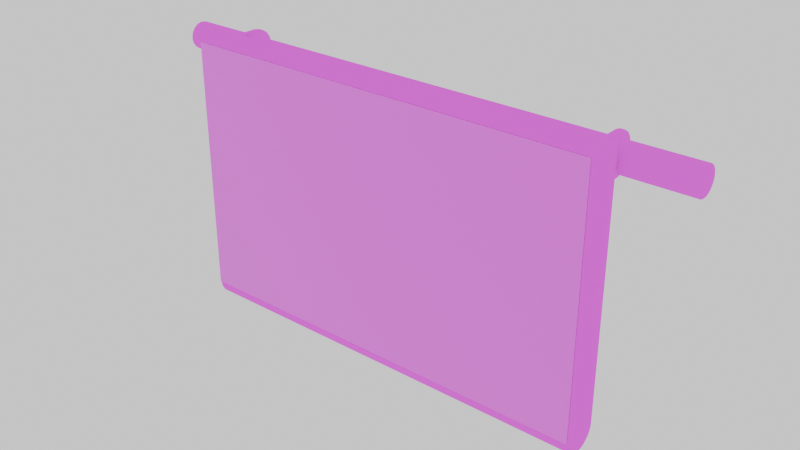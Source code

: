# Source: Display_VLKS.blend  (saved by Blender 4.0.36; exported with 4.5.12 LTS)
import bpy
from mathutils import Matrix  # noqa: F401  (used for matrix-valued properties, if any)

bpy.ops.wm.read_factory_settings(use_empty=True)
scene = bpy.context.scene
scene.name = 'Scene'

# ---- collections
col_collection = bpy.data.collections.new('Collection'); scene.collection.children.link(col_collection)
col_bake = bpy.data.collections.new('Bake'); scene.collection.children.link(col_bake)

# ---- images (referenced by path relative to the original .blend; pixels are not part of the script)
import os
ASSET_DIR = os.environ.get("B2B_ASSET_DIR", "")  # directory of the original .blend (textures are referenced by path, not embedded)
HERE = os.path.dirname(os.path.abspath(__file__))  # packed textures are extracted next to this script under _unpacked/

def load_image(name, relpath, width, height, colorspace="sRGB"):
    """Load a texture the original file referenced (path relative to the .blend, or extracted next to this script)."""
    p = next((c for c in (os.path.join(HERE, relpath), os.path.join(ASSET_DIR, relpath)) if relpath and os.path.exists(c)), "")
    if p:
        img = bpy.data.images.load(p, check_existing=True)
        img.name = name
    else:  # same state as the original file: an image datablock whose file is absent (Cycles renders it pink)
        img = bpy.data.images.new(name, width, height)
        img.source = "FILE"
        img.filepath = "//" + (relpath or name)
    img.colorspace_settings.name = colorspace
    return img
img_screen_schwarz_dds = load_image('Screen_schwarz.dds', 'Screen_schwarz.dds', 1024, 1024, 'sRGB')
img_display_vlks_dds = load_image('Display_VLKS.dds', 'Display_VLKS.tga', 1024, 1024, 'sRGB')
img_glas_dds = load_image('Glas.dds', 'Glas.dds', 1024, 1024, 'sRGB')
img_t_nextbusstopbig_dds = load_image('T_NextBusstopBig.dds', 'T_NextBusstopBig.dds', 1024, 1024, 'sRGB')
img_t_nextbusstop_dds = load_image('T_NextBusstop.dds', 'T_NextBusstop.dds', 1024, 1024, 'sRGB')
img_t_following_busstop_1_dds = load_image('T_Following_Busstop_1.dds', 'T_Following_Busstop_1.dds', 1024, 1024, 'sRGB')
img_t_following_busstop_2_dds = load_image('T_Following_Busstop_2.dds', 'T_Following_Busstop_2.dds', 1024, 1024, 'sRGB')
img_t_following_busstop_3_dds = load_image('T_Following_Busstop_3.dds', 'T_Following_Busstop_3.dds', 1024, 1024, 'sRGB')
img_t_terminus_dds = load_image('T_Terminus.dds', 'T_Terminus.dds', 1024, 1024, 'sRGB')
img_t_line_dds = load_image('T_Line.dds', 'T_Line.dds', 1024, 1024, 'sRGB')
img_t_delay_dds = load_image('T_Delay.dds', 'T_Delay.dds', 1024, 1024, 'sRGB')

# ---- materials (node trees are filled in below, after node groups)
mat_screen = bpy.data.materials.new('Screen')
mat_verkleidung_schwarz = bpy.data.materials.new('Verkleidung schwarz')
mat_metal = bpy.data.materials.new('Metal')
mat_plastik = bpy.data.materials.new('Plastik')
mat_glas = bpy.data.materials.new('Glas')
mat_glas.diffuse_color = (0.8, 0.8, 0.8, 0.0)
mat_bake = bpy.data.materials.new('Bake')
mat_t_nextbusstopbig_dds = bpy.data.materials.new('T_NextBusstopBig.dds')
mat_t_nextbusstop_dds = bpy.data.materials.new('T_NextBusstop.dds')
mat_t_following_busstop_1_dds = bpy.data.materials.new('T_Following_Busstop_1.dds')
mat_t_following_busstop_2_dds = bpy.data.materials.new('T_Following_Busstop_2.dds')
mat_t_following_busstop_3_dds = bpy.data.materials.new('T_Following_Busstop_3.dds')
mat_t_terminus_dds = bpy.data.materials.new('T_Terminus.dds')
mat_t_line_dds = bpy.data.materials.new('T_Line.dds')
mat_t_delay_dds = bpy.data.materials.new('T_Delay.dds')

# ---- material node trees
mat_screen.use_nodes = True; mat_screen.node_tree.nodes.clear()
_N = mat_screen.node_tree.nodes; _L = mat_screen.node_tree.links
n0 = _N.new('ShaderNodeBsdfPrincipled'); n0.name = 'Principled BSDF'; n0.location = (10, 300)
n0.inputs[3].default_value = 1.45
n0.inputs[13].default_value = 0.0
n1 = _N.new('ShaderNodeOutputMaterial'); n1.name = 'Material Output'; n1.location = (300, 300)
n2 = _N.new('ShaderNodeTexImage'); n2.name = 'Image Texture'; n2.location = (-280, 280)
n2.image = img_screen_schwarz_dds
n3 = _N.new('ShaderNodeTexImage'); n3.name = 'Image Texture.001'; n3.location = (344, 118)
n3.image = img_display_vlks_dds
_L.new(n0.outputs[0], n1.inputs[0])
_L.new(n2.outputs[0], n0.inputs[0])
n1.is_active_output = True
mat_verkleidung_schwarz.use_nodes = True; mat_verkleidung_schwarz.node_tree.nodes.clear()
_N = mat_verkleidung_schwarz.node_tree.nodes; _L = mat_verkleidung_schwarz.node_tree.links
n0 = _N.new('ShaderNodeBsdfPrincipled'); n0.name = 'Principled BSDF'; n0.location = (10, 300)
n0.inputs[0].default_value = (0.0, 0.0, 0.0, 1.0)
n0.inputs[3].default_value = 1.45
n0.inputs[13].default_value = 0.0
n1 = _N.new('ShaderNodeOutputMaterial'); n1.name = 'Material Output'; n1.location = (300, 300)
n2 = _N.new('ShaderNodeTexImage'); n2.name = 'Image Texture'; n2.location = (478, 278)
n2.image = img_display_vlks_dds
_L.new(n0.outputs[0], n1.inputs[0])
n1.is_active_output = True
mat_metal.use_nodes = True; mat_metal.node_tree.nodes.clear()
_N = mat_metal.node_tree.nodes; _L = mat_metal.node_tree.links
n0 = _N.new('ShaderNodeBsdfPrincipled'); n0.name = 'Principled BSDF'; n0.location = (351, 204)
n0.inputs[3].default_value = 1.45
n1 = _N.new('ShaderNodeOutputMaterial'); n1.name = 'Material Output'; n1.location = (641, 204)
n2 = _N.new('ShaderNodeTexNoise'); n2.name = 'Musgrave Texture'; n2.location = (-267, 234)
n2.width = 150
n2.normalize = False
n2.inputs[2].default_value = 50.0
n2.inputs[3].default_value = 1.0
n2.inputs[4].default_value = 0.25
n3 = _N.new('ShaderNodeValToRGB'); n3.name = 'Color Ramp'; n3.location = (-38, 241)
while len(n3.color_ramp.elements) > 1: n3.color_ramp.elements.remove(n3.color_ramp.elements[-1])
n3.color_ramp.elements[0].position = 0.004545; n3.color_ramp.elements[0].color = (0.4795, 0.4795, 0.4795, 1.0)
_e = n3.color_ramp.elements.new(1.0); _e.color = (0.5859, 0.5859, 0.5859, 1.0)
n4 = _N.new('ShaderNodeMapping'); n4.name = 'Mapping'; n4.location = (-465, 273)
n4.inputs[3].default_value = (1.0, 1.0, 16.2)
n5 = _N.new('ShaderNodeTexCoord'); n5.name = 'Texture Coordinate'; n5.location = (-663, 268)
n6 = _N.new('ShaderNodeTexImage'); n6.name = 'Image Texture'; n6.location = (793, 69)
n6.image = img_display_vlks_dds
_L.new(n0.outputs[0], n1.inputs[0])
_L.new(n4.outputs[0], n2.inputs[0])
_L.new(n2.outputs[0], n3.inputs[0])
_L.new(n5.outputs[2], n4.inputs[0])
_L.new(n3.outputs[0], n0.inputs[0])
n1.is_active_output = True
mat_plastik.use_nodes = True; mat_plastik.node_tree.nodes.clear()
_N = mat_plastik.node_tree.nodes; _L = mat_plastik.node_tree.links
n0 = _N.new('ShaderNodeOutputMaterial'); n0.name = 'Material Output'; n0.location = (344, 300)
n1 = _N.new('ShaderNodeBsdfPrincipled'); n1.name = 'Principled BSDF'; n1.location = (54, 300)
n1.inputs[3].default_value = 1.45
n1.inputs[13].default_value = 0.0
n2 = _N.new('ShaderNodeTexCoord'); n2.name = 'Texture Coordinate'; n2.location = (-727, 308)
n3 = _N.new('ShaderNodeMapping'); n3.name = 'Mapping'; n3.location = (-547, 335)
n4 = _N.new('ShaderNodeTexNoise'); n4.name = 'Noise Texture'; n4.location = (-355, 305)
n4.inputs[2].default_value = 150.0
n5 = _N.new('ShaderNodeMix'); n5.name = 'Mix'; n5.location = (-175, 305)
n5.data_type = 'RGBA'
n5.blend_type = 'MULTIPLY'
n5.inputs[0].default_value = 1.0
n5.inputs[6].default_value = (0.1237, 0.1237, 0.1237, 1.0)
n6 = _N.new('ShaderNodeTexImage'); n6.name = 'Image Texture'; n6.location = (522, 286)
n6.image = img_display_vlks_dds
_L.new(n1.outputs[0], n0.inputs[0])
_L.new(n2.outputs[0], n3.inputs[0])
_L.new(n3.outputs[0], n4.inputs[0])
_L.new(n4.outputs[0], n5.inputs[7])
_L.new(n5.outputs[2], n1.inputs[0])
n0.is_active_output = True
mat_glas.use_nodes = True; mat_glas.node_tree.nodes.clear()
_N = mat_glas.node_tree.nodes; _L = mat_glas.node_tree.links
n0 = _N.new('ShaderNodeBsdfPrincipled'); n0.name = 'Principled BSDF'; n0.location = (10, 300)
n0.inputs[2].default_value = 0.0
n0.inputs[3].default_value = 1.45
n0.inputs[13].default_value = 1.0
n1 = _N.new('ShaderNodeOutputMaterial'); n1.name = 'Material Output'; n1.location = (300, 300)
n2 = _N.new('ShaderNodeTexImage'); n2.name = 'Image Texture'; n2.location = (-280, 280)
n2.image = img_glas_dds
_L.new(n0.outputs[0], n1.inputs[0])
_L.new(n2.outputs[0], n0.inputs[0])
n1.is_active_output = True
mat_bake.use_nodes = True; mat_bake.node_tree.nodes.clear()
_N = mat_bake.node_tree.nodes; _L = mat_bake.node_tree.links
n0 = _N.new('ShaderNodeBsdfPrincipled'); n0.name = 'Principled BSDF'; n0.location = (10, 300)
n0.inputs[2].default_value = 0.0
n0.inputs[3].default_value = 1.45
n0.inputs[13].default_value = 0.0
n1 = _N.new('ShaderNodeOutputMaterial'); n1.name = 'Material Output'; n1.location = (300, 300)
n2 = _N.new('ShaderNodeTexImage'); n2.name = 'Image Texture'; n2.location = (-280, 280)
n2.image = img_display_vlks_dds
_L.new(n0.outputs[0], n1.inputs[0])
_L.new(n2.outputs[0], n0.inputs[0])
n1.is_active_output = True
mat_t_nextbusstopbig_dds.use_nodes = True; mat_t_nextbusstopbig_dds.node_tree.nodes.clear()
_N = mat_t_nextbusstopbig_dds.node_tree.nodes; _L = mat_t_nextbusstopbig_dds.node_tree.links
n0 = _N.new('ShaderNodeBsdfPrincipled'); n0.name = 'Principled BSDF'; n0.location = (10, 300)
n0.inputs[3].default_value = 1.45
n0.inputs[13].default_value = 0.0
n1 = _N.new('ShaderNodeOutputMaterial'); n1.name = 'Material Output'; n1.location = (300, 300)
n2 = _N.new('ShaderNodeTexImage'); n2.name = 'Image Texture'; n2.location = (-280, 280)
n2.image = img_t_nextbusstopbig_dds
_L.new(n0.outputs[0], n1.inputs[0])
_L.new(n2.outputs[0], n0.inputs[0])
n1.is_active_output = True
mat_t_nextbusstop_dds.use_nodes = True; mat_t_nextbusstop_dds.node_tree.nodes.clear()
_N = mat_t_nextbusstop_dds.node_tree.nodes; _L = mat_t_nextbusstop_dds.node_tree.links
n0 = _N.new('ShaderNodeBsdfPrincipled'); n0.name = 'Principled BSDF'; n0.location = (10, 300)
n0.inputs[3].default_value = 1.45
n0.inputs[13].default_value = 0.0
n1 = _N.new('ShaderNodeOutputMaterial'); n1.name = 'Material Output'; n1.location = (300, 300)
n2 = _N.new('ShaderNodeTexImage'); n2.name = 'Image Texture'; n2.location = (-280, 280)
n2.image = img_t_nextbusstop_dds
_L.new(n0.outputs[0], n1.inputs[0])
_L.new(n2.outputs[0], n0.inputs[0])
n1.is_active_output = True
mat_t_following_busstop_1_dds.use_nodes = True; mat_t_following_busstop_1_dds.node_tree.nodes.clear()
_N = mat_t_following_busstop_1_dds.node_tree.nodes; _L = mat_t_following_busstop_1_dds.node_tree.links
n0 = _N.new('ShaderNodeBsdfPrincipled'); n0.name = 'Principled BSDF'; n0.location = (10, 300)
n0.inputs[3].default_value = 1.45
n0.inputs[13].default_value = 0.0
n1 = _N.new('ShaderNodeOutputMaterial'); n1.name = 'Material Output'; n1.location = (300, 300)
n2 = _N.new('ShaderNodeTexImage'); n2.name = 'Image Texture'; n2.location = (-280, 280)
n2.image = img_t_following_busstop_1_dds
_L.new(n0.outputs[0], n1.inputs[0])
_L.new(n2.outputs[0], n0.inputs[0])
n1.is_active_output = True
mat_t_following_busstop_2_dds.use_nodes = True; mat_t_following_busstop_2_dds.node_tree.nodes.clear()
_N = mat_t_following_busstop_2_dds.node_tree.nodes; _L = mat_t_following_busstop_2_dds.node_tree.links
n0 = _N.new('ShaderNodeBsdfPrincipled'); n0.name = 'Principled BSDF'; n0.location = (10, 300)
n0.inputs[3].default_value = 1.45
n0.inputs[13].default_value = 0.0
n1 = _N.new('ShaderNodeOutputMaterial'); n1.name = 'Material Output'; n1.location = (300, 300)
n2 = _N.new('ShaderNodeTexImage'); n2.name = 'Image Texture'; n2.location = (-280, 280)
n2.image = img_t_following_busstop_2_dds
_L.new(n0.outputs[0], n1.inputs[0])
_L.new(n2.outputs[0], n0.inputs[0])
n1.is_active_output = True
mat_t_following_busstop_3_dds.use_nodes = True; mat_t_following_busstop_3_dds.node_tree.nodes.clear()
_N = mat_t_following_busstop_3_dds.node_tree.nodes; _L = mat_t_following_busstop_3_dds.node_tree.links
n0 = _N.new('ShaderNodeBsdfPrincipled'); n0.name = 'Principled BSDF'; n0.location = (10, 300)
n0.inputs[3].default_value = 1.45
n0.inputs[13].default_value = 0.0
n1 = _N.new('ShaderNodeOutputMaterial'); n1.name = 'Material Output'; n1.location = (300, 300)
n2 = _N.new('ShaderNodeTexImage'); n2.name = 'Image Texture'; n2.location = (-280, 280)
n2.image = img_t_following_busstop_3_dds
_L.new(n0.outputs[0], n1.inputs[0])
_L.new(n2.outputs[0], n0.inputs[0])
n1.is_active_output = True
mat_t_terminus_dds.use_nodes = True; mat_t_terminus_dds.node_tree.nodes.clear()
_N = mat_t_terminus_dds.node_tree.nodes; _L = mat_t_terminus_dds.node_tree.links
n0 = _N.new('ShaderNodeBsdfPrincipled'); n0.name = 'Principled BSDF'; n0.location = (10, 300)
n0.inputs[3].default_value = 1.45
n0.inputs[13].default_value = 0.0
n1 = _N.new('ShaderNodeOutputMaterial'); n1.name = 'Material Output'; n1.location = (300, 300)
n2 = _N.new('ShaderNodeTexImage'); n2.name = 'Image Texture'; n2.location = (-280, 280)
n2.image = img_t_terminus_dds
_L.new(n0.outputs[0], n1.inputs[0])
_L.new(n2.outputs[0], n0.inputs[0])
n1.is_active_output = True
mat_t_line_dds.use_nodes = True; mat_t_line_dds.node_tree.nodes.clear()
_N = mat_t_line_dds.node_tree.nodes; _L = mat_t_line_dds.node_tree.links
n0 = _N.new('ShaderNodeBsdfPrincipled'); n0.name = 'Principled BSDF'; n0.location = (10, 300)
n0.inputs[3].default_value = 1.45
n0.inputs[13].default_value = 0.0
n1 = _N.new('ShaderNodeOutputMaterial'); n1.name = 'Material Output'; n1.location = (300, 300)
n2 = _N.new('ShaderNodeTexImage'); n2.name = 'Image Texture'; n2.location = (-280, 280)
n2.image = img_t_line_dds
_L.new(n0.outputs[0], n1.inputs[0])
_L.new(n2.outputs[0], n0.inputs[0])
n1.is_active_output = True
mat_t_delay_dds.use_nodes = True; mat_t_delay_dds.node_tree.nodes.clear()
_N = mat_t_delay_dds.node_tree.nodes; _L = mat_t_delay_dds.node_tree.links
n0 = _N.new('ShaderNodeBsdfPrincipled'); n0.name = 'Principled BSDF'; n0.location = (10, 300)
n0.inputs[3].default_value = 1.45
n0.inputs[13].default_value = 0.0
n1 = _N.new('ShaderNodeOutputMaterial'); n1.name = 'Material Output'; n1.location = (300, 300)
n2 = _N.new('ShaderNodeTexImage'); n2.name = 'Image Texture'; n2.location = (-280, 280)
n2.image = img_t_delay_dds
_L.new(n0.outputs[0], n1.inputs[0])
_L.new(n2.outputs[0], n0.inputs[0])
n1.is_active_output = True

# ---- world
world_world = bpy.data.worlds.new('World'); scene.world = world_world
world_world.use_nodes = True; world_world.node_tree.nodes.clear()
_N = world_world.node_tree.nodes; _L = world_world.node_tree.links
n0 = _N.new('ShaderNodeOutputWorld'); n0.name = 'World Output'; n0.location = (300, 300)
n1 = _N.new('ShaderNodeBackground'); n1.name = 'Background'; n1.location = (10, 300)
n1.inputs[0].default_value = (1.0, 1.0, 1.0, 1.0)
_L.new(n1.outputs[0], n0.inputs[0])
n0.is_active_output = True
world_world.color = (0.05088, 0.05088, 0.05088)
world_world.use_sun_shadow = False
world_world.sun_shadow_jitter_overblur = 0.0

# ---- meshes
me_plane = bpy.data.meshes.new('Plane')
me_plane.from_pydata([(-0.1973, -7.451e-09, 0.111), (-0.1973, 7.451e-09, -0.111), (0.1973, -7.451e-09, 0.111), (0.1973, 7.451e-09, -0.111), (0.2223, 0.0, 0.136), (-0.2223, 0.0, 0.136), (-0.2223, 0.0, -0.136), (0.1618, 0.04, 0.0755), (-0.1618, 0.04, 0.0755), (0.2223, 1.08e-07, -0.136), (0.1618, 0.04, -0.0755), (-0.1618, 0.04, -0.0755), (0.2223, 0.03962, -0.1399), (-0.2223, 0.03962, -0.1399), (0.2223, 0.03848, -0.1437), (-0.2223, 0.03848, -0.1437), (0.2223, 0.03663, -0.1471), (-0.2223, 0.03663, -0.1471), (0.2223, 0.03414, -0.1501), (-0.2223, 0.03414, -0.1501), (0.2223, 0.03111, -0.1526), (-0.2223, 0.03111, -0.1526), (0.2223, 0.02765, -0.1545), (-0.2223, 0.02765, -0.1545), (0.2223, 0.0239, -0.1556), (-0.2223, 0.0239, -0.1556), (0.2223, 0.02, -0.156), (-0.2223, 0.02, -0.156), (0.2223, 0.0161, -0.1556), (-0.2223, 0.0161, -0.1556), (0.2223, 0.01235, -0.1545), (-0.2223, 0.01235, -0.1545), (0.2223, 0.008889, -0.1526), (-0.2223, 0.008889, -0.1526), (0.2223, 0.005858, -0.1501), (-0.2223, 0.005858, -0.1501), (0.2223, 0.003371, -0.1471), (-0.2223, 0.003371, -0.1471), (0.2223, 0.001522, -0.1437), (-0.2223, 0.001522, -0.1437), (0.2223, 0.0003843, -0.1399), (-0.2223, 0.0003843, -0.1399), (0.2223, 0.04, 0.136), (-0.2223, 0.04, 0.136), (-0.2223, 0.04, -0.136), (0.2223, 0.04, -0.136), (0.1618, 0.04485, 0.0755), (0.1296, 0.07703, 0.04332), (0.1594, 0.05716, 0.07305), (0.1524, 0.0676, 0.06607), (0.142, 0.07458, 0.05563), (-0.1296, 0.07703, 0.04332), (-0.1618, 0.04485, 0.0755), (-0.142, 0.07458, 0.05563), (-0.1524, 0.0676, 0.06607), (-0.1594, 0.05716, 0.07305), (-0.1618, 0.04485, -0.0755), (-0.1296, 0.07703, -0.04332), (-0.1594, 0.05716, -0.07305), (-0.1524, 0.0676, -0.06607), (-0.142, 0.07458, -0.05563), (0.1296, 0.07703, -0.04332), (0.1618, 0.04485, -0.0755), (0.142, 0.07458, -0.05563), (0.1524, 0.0676, -0.06607), (0.1594, 0.05716, -0.07305), (-0.1973, 0.0025, 0.111), (-0.1973, 0.0025, -0.111), (0.1973, 0.0025, 0.111), (0.1973, 0.0025, -0.111)], [], [(2, 0, 66, 68), (2, 3, 9, 4), (1, 0, 5, 6), (0, 2, 4, 5), (3, 1, 6, 9), (6, 5, 43, 44), (5, 4, 42, 43), (4, 9, 45, 42), (11, 8, 52, 56), (45, 12, 13, 44), (12, 14, 15, 13), (14, 16, 17, 15), (16, 18, 19, 17), (18, 20, 21, 19), (20, 22, 23, 21), (22, 24, 25, 23), (24, 26, 27, 25), (26, 28, 29, 27), (28, 30, 31, 29), (30, 32, 33, 31), (32, 34, 35, 33), (34, 36, 37, 35), (36, 38, 39, 37), (38, 40, 41, 39), (40, 9, 6, 41), (9, 40, 12, 45), (12, 40, 38, 14), (14, 38, 36, 16), (16, 36, 34, 18), (18, 34, 32, 20), (20, 32, 30, 22), (22, 30, 28, 24), (26, 24, 28), (41, 6, 44, 13), (15, 39, 41, 13), (17, 37, 39, 15), (19, 35, 37, 17), (21, 33, 35, 19), (23, 31, 33, 21), (25, 29, 31, 23), (27, 29, 25), (7, 8, 43, 42), (11, 10, 45, 44), (10, 7, 42, 45), (8, 11, 44, 43), (7, 10, 62, 46), (61, 57, 51, 47), (10, 11, 56, 62), (47, 51, 53, 50), (50, 53, 54, 49), (49, 54, 55, 48), (48, 55, 52, 46), (57, 61, 63, 60), (60, 63, 64, 59), (59, 64, 65, 58), (58, 65, 62, 56), (61, 47, 50, 63), (63, 50, 49, 64), (64, 49, 48, 65), (65, 48, 46, 62), (51, 57, 60, 53), (53, 60, 59, 54), (54, 59, 58, 55), (55, 58, 56, 52), (8, 7, 46, 52), (66, 67, 69, 68), (3, 2, 68, 69), (0, 1, 67, 66), (1, 3, 69, 67)])
me_plane.polygons.foreach_set('use_smooth', [True] * 69)
me_plane.polygons.foreach_set('material_index', [1, 1, 1, 1, 1, 2, 2, 2, 3, 2, 2, 2, 2, 2, 2, 2, 2, 2, 2, 2, 2, 2, 2, 2, 2, 2, 2, 2, 2, 2, 2, 2, 2, 2, 2, 2, 2, 2, 2, 2, 2, 2, 2, 2, 2, 3, 3, 3, 3, 3, 3, 3, 3, 3, 3, 3, 3, 3, 3, 3, 3, 3, 3, 3, 3, 0, 1, 1, 1])
_uv = me_plane.uv_layers.new(name='UVMap')
_uv.uv.foreach_set('vector', [1.0, 1.0, 0.0, 1.0, 0.0, 1.0, 1.0, 1.0, 1.0, 1.0, 1.0, 0.375, 1.0, 0.375, 1.0, 1.0, 0.0, 0.375, 0.0, 1.0, 0.0, 1.0, 0.0, 0.375, 0.0, 1.0, 1.0, 1.0, 1.0, 1.0, 0.0, 1.0, 1.0, 0.375, 0.0, 0.375, 0.0, 0.375, 1.0, 0.375, 0.2659, 0.4838, 0.2659, 2.977, 0.6325, 2.977, 0.6325, 0.4838, -1.888, 0.3806, 2.872, 0.3806, 2.872, 0.6351, -1.888, 0.6351, 0.2659, 2.977, 0.2659, 0.4838, 0.6325, 0.4838, 0.6325, 2.977, 0.08089, 0.514, 0.08089, 0.861, 0.08089, 0.861, 0.08089, 0.514, -0.7006, 0.3687, -0.7006, 0.3568, 1.595, 0.3568, 1.595, 0.3687, -0.7006, 0.3568, -0.7006, 0.3453, 1.595, 0.3453, 1.595, 0.3568, -0.7006, 0.3453, -0.7006, 0.3346, 1.595, 0.3346, 1.595, 0.3453, -0.7006, 0.3346, -0.7006, 0.3253, 1.595, 0.3253, 1.595, 0.3346, -0.7006, 0.3253, -0.7006, 0.3177, 1.595, 0.3177, 1.595, 0.3253, 1.86, 0.4552, 1.86, 0.468, -0.8953, 0.468, -0.8953, 0.4552, 1.86, 0.468, 1.86, 0.4818, -0.8953, 0.4818, -0.8953, 0.468, 1.86, 0.4818, 1.86, 0.4961, -0.8953, 0.4961, -0.8953, 0.4818, 1.86, 0.4961, 1.86, 0.5105, -0.8953, 0.5105, -0.8953, 0.4961, 1.86, 0.5105, 1.86, 0.5243, -0.8953, 0.5243, -0.8953, 0.5105, 1.86, 0.5243, 1.86, 0.5371, -0.8953, 0.5371, -0.8953, 0.5243, -0.7006, 0.3177, -0.7006, 0.3253, 1.595, 0.3253, 1.595, 0.3177, -0.7006, 0.3253, -0.7006, 0.3346, 1.595, 0.3346, 1.595, 0.3253, -0.7006, 0.3346, -0.7006, 0.3453, 1.595, 0.3453, 1.595, 0.3346, -0.7006, 0.3453, -0.7006, 0.3568, 1.595, 0.3568, 1.595, 0.3453, -0.7006, 0.3568, -0.7006, 0.3687, 1.595, 0.3687, 1.595, 0.3568, 0.2659, 0.4838, 0.2694, 0.448, 0.629, 0.448, 0.6325, 0.4838, 0.629, 0.448, 0.2694, 0.448, 0.2798, 0.4136, 0.6185, 0.4136, 0.6185, 0.4136, 0.2798, 0.4136, 0.2968, 0.3819, 0.6016, 0.3819, 0.6016, 0.3819, 0.2968, 0.3819, 0.3196, 0.3542, 0.5788, 0.3542, 0.5788, 0.3542, 0.3196, 0.3542, 0.3473, 0.3314, 0.551, 0.3314, 0.551, 0.3314, 0.3473, 0.3314, 0.379, 0.3144, 0.5193, 0.3144, 0.5193, 0.3144, 0.379, 0.3144, 0.4134, 0.304, 0.4849, 0.304, 0.4492, 0.3005, 0.4849, 0.304, 0.4134, 0.304, 0.2694, 0.448, 0.2659, 0.4838, 0.6325, 0.4838, 0.629, 0.448, 0.6185, 0.4136, 0.2798, 0.4136, 0.2694, 0.448, 0.629, 0.448, 0.6016, 0.3819, 0.2968, 0.3819, 0.2798, 0.4136, 0.6185, 0.4136, 0.5788, 0.3542, 0.3196, 0.3542, 0.2968, 0.3819, 0.6016, 0.3819, 0.551, 0.3314, 0.3473, 0.3314, 0.3196, 0.3542, 0.5788, 0.3542, 0.5193, 0.3144, 0.379, 0.3144, 0.3473, 0.3314, 0.551, 0.3314, 0.4849, 0.304, 0.4134, 0.304, 0.379, 0.3144, 0.5193, 0.3144, 0.4492, 0.3005, 0.4134, 0.304, 0.4849, 0.304, -0.5149, 1.018, 1.41, 1.018, 1.595, 1.204, -0.7006, 1.204, 1.41, 0.5544, -0.5149, 0.5544, -0.7006, 0.3687, 1.595, 0.3687, -0.5149, 0.5544, -0.5149, 1.018, -0.7006, 1.204, -0.7006, 0.3687, 1.41, 1.018, 1.41, 0.5544, 1.595, 0.3687, 1.595, 1.204, 0.9191, 0.861, 0.9191, 0.514, 0.9191, 0.514, 0.9191, 0.861, 0.8761, 0.588, 0.1239, 0.588, 0.1239, 0.787, 0.8761, 0.787, 0.9191, 0.514, 0.08089, 0.514, 0.08089, 0.514, 0.9191, 0.514, 0.8761, 0.787, 0.1239, 0.787, 0.1074, 0.8153, 0.8926, 0.8153, 0.8926, 0.8153, 0.1074, 0.8153, 0.08719, 0.8501, 0.9128, 0.8501, 0.9128, 0.8501, 0.08719, 0.8501, 0.08252, 0.8582, 0.9175, 0.8582, 0.9175, 0.8582, 0.08252, 0.8582, 0.08089, 0.861, 0.9191, 0.861, 0.1239, 0.588, 0.8761, 0.588, 0.8926, 0.5597, 0.1074, 0.5597, 0.1074, 0.5597, 0.8926, 0.5597, 0.9128, 0.5249, 0.08719, 0.5249, 0.08719, 0.5249, 0.9128, 0.5249, 0.9175, 0.5168, 0.08252, 0.5168, 0.08252, 0.5168, 0.9175, 0.5168, 0.9191, 0.514, 0.08089, 0.514, 0.8761, 0.588, 0.8761, 0.787, 0.8926, 0.8153, 0.8926, 0.5597, 0.8926, 0.5597, 0.8926, 0.8153, 0.9128, 0.8501, 0.9128, 0.5249, 0.9128, 0.5249, 0.9128, 0.8501, 0.9175, 0.8582, 0.9175, 0.5168, 0.9175, 0.5168, 0.9175, 0.8582, 0.9191, 0.861, 0.9191, 0.514, 0.1239, 0.787, 0.1239, 0.588, 0.1074, 0.5597, 0.1074, 0.8153, 0.1074, 0.8153, 0.1074, 0.5597, 0.08719, 0.5249, 0.08719, 0.8501, 0.08719, 0.8501, 0.08719, 0.5249, 0.08252, 0.5168, 0.08252, 0.8582, 0.08252, 0.8582, 0.08252, 0.5168, 0.08089, 0.514, 0.08089, 0.861, 0.08089, 0.861, 0.9191, 0.861, 0.9191, 0.861, 0.08089, 0.861, 0.0, 1.0, 0.0, 0.375, 1.0, 0.375, 1.0, 1.0, 1.0, 0.375, 1.0, 1.0, 1.0, 1.0, 1.0, 0.375, 0.0, 1.0, 0.0, 0.375, 0.0, 0.375, 0.0, 1.0, 0.0, 0.375, 1.0, 0.375, 1.0, 0.375, 0.0, 0.375])
_uv.active_render = True
_uv = me_plane.uv_layers.new(name='Bake')
_uv.uv.foreach_set('vector', [0.3749, 0.128, 0.3749, 0.05864, 0.3829, 0.05864, 0.3829, 0.128, 0.3738, 0.1291, 0.4082, 0.1291, 0.4121, 0.1317, 0.3699, 0.1317, 0.4082, 0.05757, 0.3738, 0.05757, 0.3699, 0.05501, 0.4121, 0.05501, 0.3738, 0.05757, 0.3738, 0.1291, 0.3699, 0.1317, 0.3699, 0.05501, 0.4082, 0.1291, 0.4082, 0.05757, 0.4121, 0.05501, 0.4121, 0.1317, 0.3627, 0.1811, 0.0008348, 0.1811, 0.0008348, 0.09545, 0.3627, 0.09545, 0.0008348, 0.3274, 0.9959, 0.3274, 0.9959, 0.4128, 0.0008348, 0.4128, 0.0008348, 0.004612, 0.3627, 0.004612, 0.3627, 0.09023, 0.0008348, 0.09023, 0.7129, 0.09659, 0.9948, 0.09659, 0.9948, 0.1104, 0.7129, 0.1104, 0.0008349, 0.2231, 0.0008349, 0.2313, 0.9959, 0.2313, 0.9959, 0.2231, 0.0008349, 0.2313, 0.0008349, 0.2397, 0.9959, 0.2397, 0.9959, 0.2313, 0.0008349, 0.2397, 0.0008349, 0.248, 0.9959, 0.248, 0.9959, 0.2397, 0.0008349, 0.248, 0.0008347, 0.2557, 0.9959, 0.2557, 0.9959, 0.248, 0.0008347, 0.2557, 0.0008347, 0.2627, 0.9959, 0.2627, 0.9959, 0.2557, 0.9959, 0.3222, 0.9959, 0.3152, 0.0008349, 0.3152, 0.0008347, 0.3222, 0.9959, 0.3152, 0.9959, 0.3073, 0.0008349, 0.3073, 0.0008349, 0.3152, 0.9959, 0.3073, 0.9959, 0.2991, 0.0008349, 0.2991, 0.0008349, 0.3073, 0.9959, 0.2991, 0.9959, 0.2907, 0.0008349, 0.2907, 0.0008349, 0.2991, 0.9959, 0.2907, 0.9959, 0.2825, 0.0008349, 0.2825, 0.0008349, 0.2907, 0.9959, 0.2825, 0.9959, 0.2748, 0.0008347, 0.2748, 0.0008349, 0.2825, 0.9959, 0.2748, 0.9959, 0.2679, 0.0008349, 0.2679, 0.0008347, 0.2748, 0.0008348, 0.1863, 0.0008349, 0.1934, 0.9959, 0.1934, 0.9959, 0.1863, 0.0008349, 0.1934, 0.0008349, 0.2012, 0.9959, 0.2012, 0.9959, 0.1934, 0.0008349, 0.2012, 0.0008349, 0.2095, 0.9959, 0.2095, 0.9959, 0.2012, 0.0008349, 0.2095, 0.0008349, 0.2179, 0.9959, 0.2179, 0.9959, 0.2095, 0.4175, 0.7872, 0.4244, 0.7879, 0.4244, 0.8574, 0.4175, 0.8581, 0.4244, 0.8574, 0.4244, 0.7879, 0.431, 0.7899, 0.431, 0.8554, 0.431, 0.8554, 0.431, 0.7899, 0.4372, 0.7932, 0.4372, 0.8522, 0.4372, 0.8522, 0.4372, 0.7932, 0.4425, 0.7976, 0.4425, 0.8477, 0.4425, 0.8477, 0.4425, 0.7976, 0.4469, 0.803, 0.4469, 0.8424, 0.4469, 0.8424, 0.4469, 0.803, 0.4502, 0.8091, 0.4502, 0.8362, 0.4502, 0.8362, 0.4502, 0.8091, 0.4522, 0.8158, 0.4522, 0.8296, 0.4529, 0.8227, 0.4522, 0.8296, 0.4522, 0.8158, 0.3664, 0.1727, 0.3659, 0.1811, 0.4191, 0.1811, 0.4186, 0.1727, 0.4171, 0.1647, 0.368, 0.1647, 0.3664, 0.1727, 0.4186, 0.1727, 0.4147, 0.1573, 0.3704, 0.1573, 0.368, 0.1647, 0.4171, 0.1647, 0.4114, 0.1508, 0.3737, 0.1508, 0.3704, 0.1573, 0.4147, 0.1573, 0.4073, 0.1455, 0.3778, 0.1455, 0.3737, 0.1508, 0.4114, 0.1508, 0.4027, 0.1415, 0.3824, 0.1415, 0.3778, 0.1455, 0.4073, 0.1455, 0.3977, 0.1391, 0.3873, 0.1391, 0.3824, 0.1415, 0.4027, 0.1415, 0.3925, 0.1383, 0.3873, 0.1391, 0.3977, 0.1391, 0.08132, 0.8671, 0.9154, 0.8671, 0.9959, 0.9956, 0.0008348, 0.9956, 0.9154, 0.5465, 0.08132, 0.5465, 0.0008347, 0.418, 0.9959, 0.418, 0.08132, 0.5465, 0.08132, 0.8671, 0.0008348, 0.9956, 0.0008347, 0.418, 0.9154, 0.8671, 0.9154, 0.5465, 0.9959, 0.418, 0.9959, 0.9956, 0.7086, 0.1782, 0.4267, 0.1782, 0.4267, 0.1643, 0.7086, 0.1643, 0.1201, 0.683, 0.8765, 0.683, 0.8765, 0.7544, 0.1201, 0.7544, 0.9952, 0.08732, 0.4181, 0.08732, 0.4181, 0.08049, 0.9952, 0.08049, 0.1201, 0.7544, 0.8765, 0.7544, 0.8931, 0.7646, 0.1036, 0.7646, 0.1036, 0.7646, 0.8931, 0.7646, 0.9071, 0.7732, 0.08953, 0.7732, 0.4268, 0.003677, 0.9865, 0.003677, 0.9929, 0.01936, 0.4204, 0.01936, 0.4204, 0.01936, 0.9929, 0.01936, 0.9952, 0.03706, 0.4181, 0.03706, 0.8765, 0.683, 0.1201, 0.683, 0.1036, 0.6729, 0.8931, 0.6729, 0.8931, 0.6729, 0.1036, 0.6729, 0.08953, 0.6643, 0.9071, 0.6643, 0.4268, 0.0471, 0.9865, 0.0471, 0.9929, 0.06279, 0.4204, 0.06279, 0.4204, 0.06279, 0.9929, 0.06279, 0.9952, 0.08049, 0.4181, 0.08049, 0.1201, 0.683, 0.1201, 0.7544, 0.1036, 0.7646, 0.1036, 0.6729, 0.1036, 0.6729, 0.1036, 0.7646, 0.08953, 0.7732, 0.08953, 0.6643, 0.4443, 0.09659, 0.691, 0.09659, 0.7041, 0.1284, 0.4313, 0.1284, 0.4313, 0.1284, 0.7041, 0.1284, 0.7086, 0.1643, 0.4267, 0.1643, 0.8765, 0.7544, 0.8765, 0.683, 0.8931, 0.6729, 0.8931, 0.7646, 0.8931, 0.7646, 0.8931, 0.6729, 0.9071, 0.6643, 0.9071, 0.7732, 0.9772, 0.1782, 0.7305, 0.1782, 0.7174, 0.1464, 0.9902, 0.1464, 0.9902, 0.1464, 0.7174, 0.1464, 0.7129, 0.1104, 0.9948, 0.1104, 0.9952, 0.04389, 0.4181, 0.04389, 0.4181, 0.03706, 0.9952, 0.03706, 0.0, 1.957, 0.0, 1.332, 1.0, 1.332, 1.0, 1.957, 0.3908, 0.09763, 0.3908, 0.05864, 0.3987, 0.05864, 0.3987, 0.09763, 0.4066, 0.05864, 0.4066, 0.09763, 0.3987, 0.09763, 0.3987, 0.05864, 0.3829, 0.128, 0.3829, 0.05864, 0.3908, 0.05864, 0.3908, 0.128])
me_plane.materials.append(mat_screen)
me_plane.materials.append(mat_verkleidung_schwarz)
me_plane.materials.append(mat_metal)
me_plane.materials.append(mat_plastik)
me_plane.update()
me_plane_001 = bpy.data.meshes.new('Plane.001')
me_plane_001.from_pydata([(-0.2903, 0.07414, 0.115), (0.2903, 0.07414, 0.115), (-0.2903, 0.07302, 0.1094), (0.2903, 0.07302, 0.1094), (-0.2903, 0.06982, 0.1046), (0.2903, 0.06982, 0.1046), (-0.2903, 0.06504, 0.1014), (0.2903, 0.06504, 0.1014), (-0.2903, 0.05941, 0.1003), (0.2903, 0.05941, 0.1003), (-0.2903, 0.05377, 0.1014), (0.2903, 0.05377, 0.1014), (-0.2903, 0.04899, 0.1046), (0.2903, 0.04899, 0.1046), (-0.2903, 0.0458, 0.1094), (0.2903, 0.0458, 0.1094), (-0.2903, 0.04467, 0.115), (0.2903, 0.04467, 0.115), (-0.2903, 0.0458, 0.1206), (0.2903, 0.0458, 0.1206), (-0.2903, 0.04899, 0.1254), (0.2903, 0.04899, 0.1254), (-0.2903, 0.05377, 0.1286), (0.2903, 0.05377, 0.1286), (-0.2903, 0.05941, 0.1297), (0.2903, 0.05941, 0.1297), (-0.2903, 0.06504, 0.1286), (0.2903, 0.06504, 0.1286), (-0.2903, 0.06982, 0.1254), (0.2903, 0.06982, 0.1254), (-0.2903, 0.07302, 0.1206), (0.2903, 0.07302, 0.1206), (-0.2123, 0.04, 0.136), (-0.2123, 0.04, 0.094), (-0.2123, 0.08, 0.1181), (-0.2123, 0.06212, 0.136), (-0.2123, 0.07864, 0.125), (-0.2123, 0.07476, 0.1308), (-0.2123, 0.06896, 0.1346), (-0.2123, 0.06212, 0.094), (-0.2123, 0.08, 0.1119), (-0.2123, 0.06896, 0.09536), (-0.2123, 0.07476, 0.09924), (-0.2123, 0.07864, 0.105), (-0.2123, 0.04467, 0.115), (-0.2123, 0.0458, 0.1094), (-0.2123, 0.0458, 0.1206), (-0.2123, 0.04899, 0.1046), (-0.2123, 0.05377, 0.1014), (-0.2123, 0.04899, 0.1254), (-0.2123, 0.05377, 0.1286), (-0.2123, 0.06504, 0.1286), (-0.2123, 0.05941, 0.1297), (-0.2123, 0.05941, 0.1003), (-0.2123, 0.06504, 0.1014), (-0.2123, 0.06982, 0.1254), (-0.2123, 0.06982, 0.1046), (-0.2123, 0.07414, 0.115), (-0.2123, 0.07358, 0.1122), (-0.2123, 0.07302, 0.1094), (-0.2123, 0.07302, 0.1206), (-0.2073, 0.04, 0.136), (-0.2073, 0.06212, 0.136), (-0.2073, 0.07864, 0.125), (-0.2073, 0.07476, 0.1308), (-0.2073, 0.08, 0.1181), (-0.2073, 0.08, 0.1119), (-0.2073, 0.07864, 0.105), (-0.2073, 0.04899, 0.1254), (-0.2073, 0.05377, 0.1286), (-0.2073, 0.0458, 0.1206), (-0.2073, 0.05941, 0.1297), (-0.2073, 0.05377, 0.1014), (-0.2073, 0.05941, 0.1003), (-0.2073, 0.07358, 0.1122), (-0.2073, 0.06982, 0.1046), (-0.2073, 0.07302, 0.1094), (-0.2073, 0.06504, 0.1014), (-0.2073, 0.06896, 0.1346), (-0.2073, 0.04467, 0.115), (-0.2073, 0.04, 0.094), (-0.2073, 0.06212, 0.094), (-0.2073, 0.06896, 0.09536), (-0.2073, 0.07476, 0.09924), (-0.2073, 0.0458, 0.1094), (-0.2073, 0.04899, 0.1046), (-0.2073, 0.06504, 0.1286), (-0.2073, 0.06982, 0.1254), (-0.2073, 0.07414, 0.115), (-0.2073, 0.07302, 0.1206), (0.2073, 0.04, 0.136), (0.2073, 0.04, 0.094), (0.2073, 0.08, 0.1181), (0.2073, 0.06212, 0.136), (0.2073, 0.07864, 0.125), (0.2073, 0.07476, 0.1308), (0.2073, 0.06896, 0.1346), (0.2073, 0.06212, 0.094), (0.2073, 0.08, 0.1119), (0.2073, 0.06896, 0.09536), (0.2073, 0.07476, 0.09924), (0.2073, 0.07864, 0.105), (0.2073, 0.04467, 0.115), (0.2073, 0.0458, 0.1094), (0.2073, 0.0458, 0.1206), (0.2073, 0.04899, 0.1046), (0.2073, 0.05377, 0.1014), (0.2073, 0.04899, 0.1254), (0.2073, 0.05377, 0.1286), (0.2073, 0.06504, 0.1286), (0.2073, 0.05941, 0.1297), (0.2073, 0.05941, 0.1003), (0.2073, 0.06504, 0.1014), (0.2073, 0.06982, 0.1254), (0.2073, 0.06982, 0.1046), (0.2073, 0.07414, 0.115), (0.2073, 0.07358, 0.1122), (0.2073, 0.07302, 0.1094), (0.2073, 0.07302, 0.1206), (0.2123, 0.04, 0.136), (0.2123, 0.06212, 0.136), (0.2123, 0.07864, 0.125), (0.2123, 0.07476, 0.1308), (0.2123, 0.08, 0.1181), (0.2123, 0.08, 0.1119), (0.2123, 0.07864, 0.105), (0.2123, 0.04899, 0.1254), (0.2123, 0.05377, 0.1286), (0.2123, 0.0458, 0.1206), (0.2123, 0.05941, 0.1297), (0.2123, 0.05377, 0.1014), (0.2123, 0.05941, 0.1003), (0.2123, 0.07358, 0.1122), (0.2123, 0.06982, 0.1046), (0.2123, 0.07302, 0.1094), (0.2123, 0.06504, 0.1014), (0.2123, 0.06896, 0.1346), (0.2123, 0.04467, 0.115), (0.2123, 0.04, 0.094), (0.2123, 0.06212, 0.094), (0.2123, 0.06896, 0.09536), (0.2123, 0.07476, 0.09924), (0.2123, 0.0458, 0.1094), (0.2123, 0.04899, 0.1046), (0.2123, 0.06504, 0.1286), (0.2123, 0.06982, 0.1254), (0.2123, 0.07414, 0.115), (0.2123, 0.07302, 0.1206)], [], [(0, 1, 3, 2), (2, 3, 5, 4), (4, 5, 7, 6), (6, 7, 9, 8), (8, 9, 11, 10), (10, 11, 13, 12), (12, 13, 15, 14), (14, 15, 17, 16), (16, 17, 19, 18), (18, 19, 21, 20), (20, 21, 23, 22), (22, 23, 25, 24), (24, 25, 27, 26), (26, 27, 29, 28), (3, 1, 31, 29, 27, 25, 23, 21, 19, 17, 15, 13, 11, 9, 7, 5), (28, 29, 31, 30), (30, 31, 1, 0), (0, 2, 4, 6, 8, 10, 12, 14, 16, 18, 20, 22, 24, 26, 28, 30), (35, 52, 50, 32), (46, 44, 33, 32), (40, 43, 59, 58), (36, 60, 55, 37), (56, 59, 43, 42), (39, 33, 48, 53), (34, 57, 60, 36), (32, 50, 49, 46), (44, 45, 33), (45, 47, 48, 33), (40, 58, 57, 34), (39, 53, 54, 41), (55, 51, 38, 37), (52, 35, 38, 51), (41, 54, 56, 42), (62, 61, 69, 71), (70, 61, 80, 79), (66, 74, 76, 67), (63, 64, 87, 89), (75, 83, 67, 76), (81, 73, 72, 80), (65, 63, 89, 88), (61, 70, 68, 69), (79, 80, 84), (84, 80, 72, 85), (66, 65, 88, 74), (81, 82, 77, 73), (87, 64, 78, 86), (71, 86, 78, 62), (82, 83, 75, 77), (50, 69, 68, 49), (58, 74, 88, 57), (49, 68, 70, 46), (57, 88, 89, 60), (38, 78, 64, 37), (35, 62, 78, 38), (44, 79, 84, 45), (33, 80, 61, 32), (39, 81, 80, 33), (52, 71, 69, 50), (46, 70, 79, 44), (41, 82, 81, 39), (48, 72, 73, 53), (59, 76, 74, 58), (42, 83, 82, 41), (36, 63, 65, 34), (32, 61, 62, 35), (45, 84, 85, 47), (56, 75, 76, 59), (47, 85, 72, 48), (37, 64, 63, 36), (60, 89, 87, 55), (51, 86, 71, 52), (34, 65, 66, 40), (54, 77, 75, 56), (40, 66, 67, 43), (53, 73, 77, 54), (43, 67, 83, 42), (55, 87, 86, 51), (93, 110, 108, 90), (104, 102, 91, 90), (98, 101, 117, 116), (94, 118, 113, 95), (114, 117, 101, 100), (97, 91, 106, 111), (92, 115, 118, 94), (90, 108, 107, 104), (102, 103, 91), (103, 105, 106, 91), (98, 116, 115, 92), (97, 111, 112, 99), (113, 109, 96, 95), (110, 93, 96, 109), (99, 112, 114, 100), (120, 119, 127, 129), (128, 119, 138, 137), (124, 132, 134, 125), (121, 122, 145, 147), (133, 141, 125, 134), (139, 131, 130, 138), (123, 121, 147, 146), (119, 128, 126, 127), (137, 138, 142), (142, 138, 130, 143), (124, 123, 146, 132), (139, 140, 135, 131), (145, 122, 136, 144), (129, 144, 136, 120), (140, 141, 133, 135), (108, 127, 126, 107), (116, 132, 146, 115), (107, 126, 128, 104), (115, 146, 147, 118), (96, 136, 122, 95), (93, 120, 136, 96), (102, 137, 142, 103), (91, 138, 119, 90), (97, 139, 138, 91), (110, 129, 127, 108), (104, 128, 137, 102), (99, 140, 139, 97), (106, 130, 131, 111), (117, 134, 132, 116), (100, 141, 140, 99), (94, 121, 123, 92), (90, 119, 120, 93), (103, 142, 143, 105), (114, 133, 134, 117), (105, 143, 130, 106), (95, 122, 121, 94), (118, 147, 145, 113), (109, 144, 129, 110), (92, 123, 124, 98), (112, 135, 133, 114), (98, 124, 125, 101), (111, 131, 135, 112), (101, 125, 141, 100), (113, 145, 144, 109)])
me_plane_001.polygons.foreach_set('use_smooth', [True] * 136)
_uv = me_plane_001.uv_layers.new(name='UVMap')
_uv.uv.foreach_set('vector', [8.2, 0.6098, 0.75, 0.6098, 0.7802, 0.6014, 8.17, 0.6014, 8.17, 0.6014, 0.7802, 0.6014, 0.8059, 0.5776, 8.144, 0.5776, 8.144, 0.5776, 0.8059, 0.5776, 0.823, 0.542, 8.127, 0.542, 8.127, 0.542, 0.823, 0.542, 0.829, 0.5, 8.121, 0.5, 8.121, 0.5, 0.829, 0.5, 0.823, 0.458, 8.127, 0.458, 8.127, 0.458, 0.823, 0.458, 0.8059, 0.4224, 8.144, 0.4224, 8.144, 0.4224, 0.8059, 0.4224, 0.7802, 0.3986, 8.17, 0.3986, 8.17, 0.3986, 0.7802, 0.3986, 0.75, 0.3902, 8.2, 0.3902, -6.7, 0.3902, 0.75, 0.3902, 0.7198, 0.3986, -6.67, 0.3986, -6.67, 0.3986, 0.7198, 0.3986, 0.6941, 0.4224, -6.644, 0.4224, -6.644, 0.4224, 0.6941, 0.4224, 0.677, 0.458, -6.627, 0.458, -6.627, 0.458, 0.677, 0.458, 0.671, 0.5, -6.621, 0.5, -6.621, 0.5, 0.671, 0.5, 0.677, 0.542, -6.627, 0.542, -6.627, 0.542, 0.677, 0.542, 0.6941, 0.5776, -6.644, 0.5776, 0.61, 0.8376, 0.6139, 0.847, 0.6211, 0.8542, 0.6305, 0.8581, 0.6407, 0.8581, 0.6501, 0.8542, 0.6573, 0.847, 0.6612, 0.8376, 0.6612, 0.8274, 0.6573, 0.818, 0.6501, 0.8108, 0.6407, 0.8069, 0.6305, 0.8069, 0.6211, 0.8108, 0.6139, 0.818, 0.61, 0.8274, -6.644, 0.5776, 0.6941, 0.5776, 0.7198, 0.6014, -6.67, 0.6014, -6.67, 0.6014, 0.7198, 0.6014, 0.75, 0.6098, -6.7, 0.6098, 0.5777, 0.8581, 0.5871, 0.8542, 0.5943, 0.847, 0.5982, 0.8376, 0.5982, 0.8274, 0.5943, 0.818, 0.5871, 0.8108, 0.5777, 0.8069, 0.5675, 0.8069, 0.5581, 0.8108, 0.5509, 0.818, 0.547, 0.8274, 0.547, 0.8376, 0.5509, 0.847, 0.5581, 0.8542, 0.5675, 0.8581, 0.5133, 0.8746, 0.4703, 0.7753, 0.381, 0.7576, 0.1629, 0.8746, 0.2547, 0.6313, 0.237, 0.542, 0.1629, 0.2094, 0.1629, 0.8746, 0.7964, 0.4925, 0.7749, 0.3842, 0.6858, 0.4527, 0.6948, 0.4976, 0.7749, 0.6998, 0.6858, 0.6313, 0.6353, 0.707, 0.7135, 0.7917, 0.6353, 0.377, 0.6858, 0.4527, 0.7749, 0.3842, 0.7135, 0.2923, 0.5133, 0.2094, 0.1629, 0.2094, 0.381, 0.3265, 0.4703, 0.3087, 0.7964, 0.5915, 0.7036, 0.542, 0.6858, 0.6313, 0.7749, 0.6998, 0.1629, 0.8746, 0.381, 0.7576, 0.3053, 0.707, 0.2547, 0.6313, 0.237, 0.542, 0.2547, 0.4527, 0.1629, 0.2094, 0.2547, 0.4527, 0.3053, 0.377, 0.381, 0.3265, 0.1629, 0.2094, 0.7964, 0.4925, 0.6948, 0.4976, 0.7036, 0.542, 0.7964, 0.5915, 0.5133, 0.2094, 0.4703, 0.3087, 0.5596, 0.3265, 0.6217, 0.231, 0.6353, 0.707, 0.5596, 0.7576, 0.6217, 0.853, 0.7135, 0.7917, 0.4703, 0.7753, 0.5133, 0.8746, 0.6217, 0.853, 0.5596, 0.7576, 0.6217, 0.231, 0.5596, 0.3265, 0.6353, 0.377, 0.7135, 0.2923, 0.5133, 0.8746, 0.1629, 0.8746, 0.381, 0.7576, 0.4703, 0.7753, 0.2547, 0.6313, 0.1629, 0.8746, 0.1629, 0.2094, 0.237, 0.542, 0.7964, 0.4925, 0.6948, 0.4976, 0.6858, 0.4527, 0.7749, 0.3842, 0.7749, 0.6998, 0.7135, 0.7917, 0.6353, 0.707, 0.6858, 0.6313, 0.6353, 0.377, 0.7135, 0.2923, 0.7749, 0.3842, 0.6858, 0.4527, 0.5133, 0.2094, 0.4703, 0.3087, 0.381, 0.3265, 0.1629, 0.2094, 0.7964, 0.5915, 0.7749, 0.6998, 0.6858, 0.6313, 0.7036, 0.542, 0.1629, 0.8746, 0.2547, 0.6313, 0.3053, 0.707, 0.381, 0.7576, 0.237, 0.542, 0.1629, 0.2094, 0.2547, 0.4527, 0.2547, 0.4527, 0.1629, 0.2094, 0.381, 0.3265, 0.3053, 0.377, 0.7964, 0.4925, 0.7964, 0.5915, 0.7036, 0.542, 0.6948, 0.4976, 0.5133, 0.2094, 0.6217, 0.231, 0.5596, 0.3265, 0.4703, 0.3087, 0.6353, 0.707, 0.7135, 0.7917, 0.6217, 0.853, 0.5596, 0.7576, 0.4703, 0.7753, 0.5596, 0.7576, 0.6217, 0.853, 0.5133, 0.8746, 0.6217, 0.231, 0.7135, 0.2923, 0.6353, 0.377, 0.5596, 0.3265, 0.381, 0.7576, 0.381, 0.7576, 0.3053, 0.707, 0.3053, 0.707, 0.6948, 0.4976, 0.6948, 0.4976, 0.7036, 0.542, 0.7036, 0.542, 0.3053, 0.707, 0.3053, 0.707, 0.2547, 0.6313, 0.2547, 0.6313, 0.7036, 0.542, 0.7036, 0.542, 0.6858, 0.6313, 0.6858, 0.6313, 0.3893, 0.6109, 0.4379, 0.6109, 0.4379, 0.6707, 0.3893, 0.6707, 0.3893, 0.5434, 0.4379, 0.5434, 0.4379, 0.6109, 0.3893, 0.6109, 0.237, 0.542, 0.237, 0.542, 0.2547, 0.4527, 0.2547, 0.4527, 0.1629, 0.2094, 0.1629, 0.2094, 0.1629, 0.8746, 0.1629, 0.8746, 0.289, 0.4566, 0.3376, 0.4566, 0.3376, 0.6707, 0.289, 0.6707, 0.4703, 0.7753, 0.4703, 0.7753, 0.381, 0.7576, 0.381, 0.7576, 0.2547, 0.6313, 0.2547, 0.6313, 0.237, 0.542, 0.237, 0.542, 0.289, 0.3891, 0.3376, 0.3891, 0.3376, 0.4566, 0.289, 0.4566, 0.381, 0.3265, 0.381, 0.3265, 0.4703, 0.3087, 0.4703, 0.3087, 0.6858, 0.4527, 0.6858, 0.4527, 0.6948, 0.4976, 0.6948, 0.4976, 0.289, 0.3293, 0.3376, 0.3293, 0.3376, 0.3891, 0.289, 0.3891, 0.4895, 0.3857, 0.5381, 0.3857, 0.5381, 0.4522, 0.4895, 0.4522, 0.3893, 0.3293, 0.4379, 0.3293, 0.4379, 0.5434, 0.3893, 0.5434, 0.2547, 0.4527, 0.2547, 0.4527, 0.3053, 0.377, 0.3053, 0.377, 0.6353, 0.377, 0.6353, 0.377, 0.6858, 0.4527, 0.6858, 0.4527, 0.3053, 0.377, 0.3053, 0.377, 0.381, 0.3265, 0.381, 0.3265, 0.4895, 0.3293, 0.5381, 0.3293, 0.5381, 0.3857, 0.4895, 0.3857, 0.6858, 0.6313, 0.6858, 0.6313, 0.6353, 0.707, 0.6353, 0.707, 0.5596, 0.7576, 0.5596, 0.7576, 0.4703, 0.7753, 0.4703, 0.7753, 0.4895, 0.4522, 0.5381, 0.4522, 0.5381, 0.513, 0.4895, 0.513, 0.5596, 0.3265, 0.5596, 0.3265, 0.6353, 0.377, 0.6353, 0.377, 0.4895, 0.513, 0.5381, 0.513, 0.5381, 0.5795, 0.4895, 0.5795, 0.4703, 0.3087, 0.4703, 0.3087, 0.5596, 0.3265, 0.5596, 0.3265, 0.4895, 0.5795, 0.5381, 0.5795, 0.5381, 0.6359, 0.4895, 0.6359, 0.6353, 0.707, 0.6353, 0.707, 0.5596, 0.7576, 0.5596, 0.7576, 0.5133, 0.8746, 0.4703, 0.7753, 0.381, 0.7576, 0.1629, 0.8746, 0.2547, 0.6313, 0.237, 0.542, 0.1629, 0.2094, 0.1629, 0.8746, 0.7964, 0.4925, 0.7749, 0.3842, 0.6858, 0.4527, 0.6948, 0.4976, 0.7749, 0.6998, 0.6858, 0.6313, 0.6353, 0.707, 0.7135, 0.7917, 0.6353, 0.377, 0.6858, 0.4527, 0.7749, 0.3842, 0.7135, 0.2923, 0.5133, 0.2094, 0.1629, 0.2094, 0.381, 0.3265, 0.4703, 0.3087, 0.7964, 0.5915, 0.7036, 0.542, 0.6858, 0.6313, 0.7749, 0.6998, 0.1629, 0.8746, 0.381, 0.7576, 0.3053, 0.707, 0.2547, 0.6313, 0.237, 0.542, 0.2547, 0.4527, 0.1629, 0.2094, 0.2547, 0.4527, 0.3053, 0.377, 0.381, 0.3265, 0.1629, 0.2094, 0.7964, 0.4925, 0.6948, 0.4976, 0.7036, 0.542, 0.7964, 0.5915, 0.5133, 0.2094, 0.4703, 0.3087, 0.5596, 0.3265, 0.6217, 0.231, 0.6353, 0.707, 0.5596, 0.7576, 0.6217, 0.853, 0.7135, 0.7917, 0.4703, 0.7753, 0.5133, 0.8746, 0.6217, 0.853, 0.5596, 0.7576, 0.6217, 0.231, 0.5596, 0.3265, 0.6353, 0.377, 0.7135, 0.2923, 0.5133, 0.8746, 0.1629, 0.8746, 0.381, 0.7576, 0.4703, 0.7753, 0.2547, 0.6313, 0.1629, 0.8746, 0.1629, 0.2094, 0.237, 0.542, 0.7964, 0.4925, 0.6948, 0.4976, 0.6858, 0.4527, 0.7749, 0.3842, 0.7749, 0.6998, 0.7135, 0.7917, 0.6353, 0.707, 0.6858, 0.6313, 0.6353, 0.377, 0.7135, 0.2923, 0.7749, 0.3842, 0.6858, 0.4527, 0.5133, 0.2094, 0.4703, 0.3087, 0.381, 0.3265, 0.1629, 0.2094, 0.7964, 0.5915, 0.7749, 0.6998, 0.6858, 0.6313, 0.7036, 0.542, 0.1629, 0.8746, 0.2547, 0.6313, 0.3053, 0.707, 0.381, 0.7576, 0.237, 0.542, 0.1629, 0.2094, 0.2547, 0.4527, 0.2547, 0.4527, 0.1629, 0.2094, 0.381, 0.3265, 0.3053, 0.377, 0.7964, 0.4925, 0.7964, 0.5915, 0.7036, 0.542, 0.6948, 0.4976, 0.5133, 0.2094, 0.6217, 0.231, 0.5596, 0.3265, 0.4703, 0.3087, 0.6353, 0.707, 0.7135, 0.7917, 0.6217, 0.853, 0.5596, 0.7576, 0.4703, 0.7753, 0.5596, 0.7576, 0.6217, 0.853, 0.5133, 0.8746, 0.6217, 0.231, 0.7135, 0.2923, 0.6353, 0.377, 0.5596, 0.3265, 0.381, 0.7576, 0.381, 0.7576, 0.3053, 0.707, 0.3053, 0.707, 0.6948, 0.4976, 0.6948, 0.4976, 0.7036, 0.542, 0.7036, 0.542, 0.3053, 0.707, 0.3053, 0.707, 0.2547, 0.6313, 0.2547, 0.6313, 0.7036, 0.542, 0.7036, 0.542, 0.6858, 0.6313, 0.6858, 0.6313, 0.4394, 0.6109, 0.488, 0.6109, 0.488, 0.6707, 0.4394, 0.6707, 0.4394, 0.5434, 0.488, 0.5434, 0.488, 0.6109, 0.4394, 0.6109, 0.237, 0.542, 0.237, 0.542, 0.2547, 0.4527, 0.2547, 0.4527, 0.1629, 0.2094, 0.1629, 0.2094, 0.1629, 0.8746, 0.1629, 0.8746, 0.3391, 0.4566, 0.3877, 0.4566, 0.3877, 0.6707, 0.3391, 0.6707, 0.4703, 0.7753, 0.4703, 0.7753, 0.381, 0.7576, 0.381, 0.7576, 0.2547, 0.6313, 0.2547, 0.6313, 0.237, 0.542, 0.237, 0.542, 0.3391, 0.3891, 0.3877, 0.3891, 0.3877, 0.4566, 0.3391, 0.4566, 0.381, 0.3265, 0.381, 0.3265, 0.4703, 0.3087, 0.4703, 0.3087, 0.6858, 0.4527, 0.6858, 0.4527, 0.6948, 0.4976, 0.6948, 0.4976, 0.3391, 0.3293, 0.3877, 0.3293, 0.3877, 0.3891, 0.3391, 0.3891, 0.5396, 0.3857, 0.5883, 0.3857, 0.5883, 0.4522, 0.5396, 0.4522, 0.4394, 0.3293, 0.488, 0.3293, 0.488, 0.5434, 0.4394, 0.5434, 0.2547, 0.4527, 0.2547, 0.4527, 0.3053, 0.377, 0.3053, 0.377, 0.6353, 0.377, 0.6353, 0.377, 0.6858, 0.4527, 0.6858, 0.4527, 0.3053, 0.377, 0.3053, 0.377, 0.381, 0.3265, 0.381, 0.3265, 0.5396, 0.3293, 0.5883, 0.3293, 0.5883, 0.3857, 0.5396, 0.3857, 0.6858, 0.6313, 0.6858, 0.6313, 0.6353, 0.707, 0.6353, 0.707, 0.5596, 0.7576, 0.5596, 0.7576, 0.4703, 0.7753, 0.4703, 0.7753, 0.5396, 0.4522, 0.5883, 0.4522, 0.5883, 0.513, 0.5396, 0.513, 0.5596, 0.3265, 0.5596, 0.3265, 0.6353, 0.377, 0.6353, 0.377, 0.5396, 0.513, 0.5883, 0.513, 0.5883, 0.5795, 0.5396, 0.5795, 0.4703, 0.3087, 0.4703, 0.3087, 0.5596, 0.3265, 0.5596, 0.3265, 0.5396, 0.5795, 0.5883, 0.5795, 0.5883, 0.6359, 0.5396, 0.6359, 0.6353, 0.707, 0.6353, 0.707, 0.5596, 0.7576, 0.5596, 0.7576])
_uv.active_render = True
_uv = me_plane_001.uv_layers.new(name='Bake')
_uv.uv.foreach_set('vector', [0.9072, 0.6299, 0.08787, 0.6299, 0.08787, 0.6261, 0.9072, 0.6261, 0.9072, 0.5698, 0.08787, 0.5698, 0.08787, 0.5649, 0.9072, 0.5649, 0.9072, 0.5649, 0.08787, 0.5649, 0.08787, 0.5596, 0.9072, 0.5596, 0.9072, 0.5596, 0.08787, 0.5596, 0.08787, 0.5547, 0.9072, 0.5547, 0.08787, 0.576, 0.9072, 0.576, 0.9072, 0.5798, 0.08787, 0.5798, 0.08787, 0.5798, 0.9072, 0.5798, 0.9072, 0.5847, 0.08787, 0.5847, 0.08787, 0.5847, 0.9072, 0.5847, 0.9072, 0.59, 0.08787, 0.59, 0.08787, 0.59, 0.9072, 0.59, 0.9072, 0.5949, 0.08787, 0.5949, 0.08787, 0.6011, 0.9072, 0.6011, 0.9072, 0.6048, 0.08787, 0.6048, 0.08787, 0.6048, 0.9072, 0.6048, 0.9072, 0.6097, 0.08787, 0.6097, 0.08787, 0.6097, 0.9072, 0.6097, 0.9072, 0.6151, 0.08787, 0.6151, 0.08787, 0.6151, 0.9072, 0.6151, 0.9072, 0.62, 0.08787, 0.62, 0.9072, 0.6488, 0.08787, 0.6488, 0.08787, 0.6451, 0.9072, 0.6451, 0.9072, 0.6451, 0.08787, 0.6451, 0.08787, 0.6402, 0.9072, 0.6402, 0.61, 0.8376, 0.6139, 0.847, 0.6211, 0.8542, 0.6305, 0.8581, 0.6407, 0.8581, 0.6501, 0.8542, 0.6573, 0.847, 0.6612, 0.8376, 0.6612, 0.8274, 0.6573, 0.818, 0.6501, 0.8108, 0.6407, 0.8069, 0.6305, 0.8069, 0.6211, 0.8108, 0.6139, 0.818, 0.61, 0.8274, 0.9072, 0.6402, 0.08787, 0.6402, 0.08787, 0.6348, 0.9072, 0.6348, 0.9072, 0.6348, 0.08787, 0.6348, 0.08787, 0.6299, 0.9072, 0.6299, 0.5777, 0.8581, 0.5871, 0.8542, 0.5943, 0.847, 0.5982, 0.8376, 0.5982, 0.8274, 0.5943, 0.818, 0.5871, 0.8108, 0.5777, 0.8069, 0.5675, 0.8069, 0.5581, 0.8108, 0.5509, 0.818, 0.547, 0.8274, 0.547, 0.8376, 0.5509, 0.847, 0.5581, 0.8542, 0.5675, 0.8581, 0.2029, 0.8581, 0.2077, 0.847, 0.2177, 0.845, 0.2421, 0.8581, 0.2319, 0.8309, 0.2338, 0.8209, 0.2421, 0.7837, 0.2421, 0.8581, 0.1712, 0.8154, 0.1736, 0.8032, 0.1836, 0.8109, 0.1826, 0.8159, 0.1736, 0.8386, 0.1836, 0.8309, 0.1893, 0.8394, 0.1805, 0.8488, 0.1893, 0.8024, 0.1836, 0.8109, 0.1736, 0.8032, 0.1805, 0.793, 0.2029, 0.7837, 0.2421, 0.7837, 0.2177, 0.7968, 0.2077, 0.7948, 0.1712, 0.8264, 0.1816, 0.8209, 0.1836, 0.8309, 0.1736, 0.8386, 0.2421, 0.8581, 0.2177, 0.845, 0.2262, 0.8394, 0.2319, 0.8309, 0.2338, 0.8209, 0.2319, 0.8109, 0.2421, 0.7837, 0.2319, 0.8109, 0.2262, 0.8024, 0.2177, 0.7968, 0.2421, 0.7837, 0.1712, 0.8154, 0.1826, 0.8159, 0.1816, 0.8209, 0.1712, 0.8264, 0.2029, 0.7837, 0.2077, 0.7948, 0.1977, 0.7968, 0.1908, 0.7861, 0.1893, 0.8394, 0.1977, 0.845, 0.1908, 0.8557, 0.1805, 0.8488, 0.2077, 0.847, 0.2029, 0.8581, 0.1908, 0.8557, 0.1977, 0.845, 0.1908, 0.7861, 0.1977, 0.7968, 0.1893, 0.8024, 0.1805, 0.793, 0.1278, 0.8581, 0.08861, 0.8581, 0.113, 0.845, 0.123, 0.847, 0.09888, 0.8309, 0.08861, 0.8581, 0.08861, 0.7837, 0.09689, 0.8209, 0.1595, 0.8154, 0.1481, 0.8159, 0.1471, 0.8109, 0.1571, 0.8032, 0.1571, 0.8386, 0.1502, 0.8488, 0.1415, 0.8394, 0.1471, 0.8309, 0.1415, 0.8024, 0.1502, 0.793, 0.1571, 0.8032, 0.1471, 0.8109, 0.1278, 0.7837, 0.123, 0.7948, 0.113, 0.7968, 0.08861, 0.7837, 0.1595, 0.8264, 0.1571, 0.8386, 0.1471, 0.8309, 0.1491, 0.8209, 0.08861, 0.8581, 0.09888, 0.8309, 0.1045, 0.8394, 0.113, 0.845, 0.09689, 0.8209, 0.08861, 0.7837, 0.09888, 0.8109, 0.09888, 0.8109, 0.08861, 0.7837, 0.113, 0.7968, 0.1045, 0.8024, 0.1595, 0.8154, 0.1595, 0.8264, 0.1491, 0.8209, 0.1481, 0.8159, 0.1278, 0.7837, 0.1399, 0.7861, 0.133, 0.7968, 0.123, 0.7948, 0.1415, 0.8394, 0.1502, 0.8488, 0.1399, 0.8557, 0.133, 0.845, 0.123, 0.847, 0.133, 0.845, 0.1399, 0.8557, 0.1278, 0.8581, 0.1399, 0.7861, 0.1502, 0.793, 0.1415, 0.8024, 0.133, 0.7968, 0.723, 0.8415, 0.7141, 0.8415, 0.7141, 0.8313, 0.723, 0.8313, 0.8759, 0.8255, 0.8847, 0.8255, 0.8847, 0.8291, 0.8759, 0.8291, 0.723, 0.8313, 0.7141, 0.8313, 0.7141, 0.8219, 0.723, 0.8219, 0.8759, 0.8291, 0.8847, 0.8291, 0.8847, 0.8385, 0.8759, 0.8385, 0.6818, 0.8581, 0.6729, 0.8581, 0.6729, 0.8467, 0.6818, 0.8467, 0.7553, 0.8494, 0.7642, 0.8494, 0.7642, 0.8581, 0.7553, 0.8581, 0.8534, 0.8581, 0.8445, 0.8581, 0.8445, 0.8487, 0.8534, 0.8487, 0.5058, 0.7962, 0.5147, 0.7962, 0.5147, 0.8581, 0.5058, 0.8581, 0.4735, 0.8229, 0.4646, 0.8229, 0.4646, 0.7903, 0.4735, 0.7903, 0.723, 0.8509, 0.7141, 0.8509, 0.7141, 0.8415, 0.723, 0.8415, 0.723, 0.8219, 0.7141, 0.8219, 0.7141, 0.8147, 0.723, 0.8147, 0.4735, 0.8343, 0.4646, 0.8343, 0.4646, 0.8229, 0.4735, 0.8229, 0.8534, 0.8291, 0.8445, 0.8291, 0.8445, 0.8219, 0.8534, 0.8219, 0.8759, 0.8219, 0.8847, 0.8219, 0.8847, 0.8255, 0.8759, 0.8255, 0.4735, 0.8467, 0.4646, 0.8467, 0.4646, 0.8343, 0.4735, 0.8343, 0.6818, 0.8343, 0.6729, 0.8343, 0.6729, 0.8229, 0.6818, 0.8229, 0.7553, 0.8168, 0.7642, 0.8168, 0.7642, 0.8494, 0.7553, 0.8494, 0.8534, 0.8487, 0.8445, 0.8487, 0.8445, 0.8385, 0.8534, 0.8385, 0.8132, 0.8487, 0.8221, 0.8487, 0.8221, 0.8581, 0.8132, 0.8581, 0.8534, 0.8385, 0.8445, 0.8385, 0.8445, 0.8291, 0.8534, 0.8291, 0.6818, 0.8467, 0.6729, 0.8467, 0.6729, 0.8343, 0.6818, 0.8343, 0.8759, 0.8385, 0.8847, 0.8385, 0.8847, 0.8487, 0.8759, 0.8487, 0.723, 0.8581, 0.7141, 0.8581, 0.7141, 0.8509, 0.723, 0.8509, 0.6818, 0.8229, 0.6729, 0.8229, 0.6729, 0.8137, 0.6818, 0.8137, 0.8132, 0.8385, 0.8221, 0.8385, 0.8221, 0.8487, 0.8132, 0.8487, 0.6818, 0.8137, 0.6729, 0.8137, 0.6729, 0.805, 0.6818, 0.805, 0.8132, 0.8291, 0.8221, 0.8291, 0.8221, 0.8385, 0.8132, 0.8385, 0.4735, 0.8581, 0.4646, 0.8581, 0.4646, 0.8467, 0.4735, 0.8467, 0.8759, 0.8487, 0.8847, 0.8487, 0.8847, 0.8581, 0.8759, 0.8581, 0.2855, 0.8581, 0.2904, 0.847, 0.3004, 0.845, 0.3248, 0.8581, 0.3145, 0.8309, 0.3165, 0.8209, 0.3248, 0.7837, 0.3248, 0.8581, 0.2539, 0.8154, 0.2563, 0.8032, 0.2662, 0.8109, 0.2652, 0.8159, 0.2563, 0.8386, 0.2662, 0.8309, 0.2719, 0.8394, 0.2631, 0.8488, 0.2719, 0.8024, 0.2662, 0.8109, 0.2563, 0.8032, 0.2631, 0.793, 0.2855, 0.7837, 0.3248, 0.7837, 0.3004, 0.7968, 0.2904, 0.7948, 0.2539, 0.8264, 0.2643, 0.8209, 0.2662, 0.8309, 0.2563, 0.8386, 0.3248, 0.8581, 0.3004, 0.845, 0.3088, 0.8394, 0.3145, 0.8309, 0.3165, 0.8209, 0.3145, 0.8109, 0.3248, 0.7837, 0.3145, 0.8109, 0.3088, 0.8024, 0.3004, 0.7968, 0.3248, 0.7837, 0.2539, 0.8154, 0.2652, 0.8159, 0.2643, 0.8209, 0.2539, 0.8264, 0.2855, 0.7837, 0.2904, 0.7948, 0.2804, 0.7968, 0.2734, 0.7861, 0.2719, 0.8394, 0.2804, 0.845, 0.2734, 0.8557, 0.2631, 0.8488, 0.2904, 0.847, 0.2855, 0.8581, 0.2734, 0.8557, 0.2804, 0.845, 0.2734, 0.7861, 0.2804, 0.7968, 0.2719, 0.8024, 0.2631, 0.793, 0.3757, 0.8581, 0.3365, 0.8581, 0.3609, 0.845, 0.3709, 0.847, 0.3468, 0.8309, 0.3365, 0.8581, 0.3365, 0.7837, 0.3448, 0.8209, 0.4074, 0.8154, 0.396, 0.8159, 0.395, 0.8109, 0.405, 0.8032, 0.405, 0.8386, 0.3981, 0.8488, 0.3894, 0.8394, 0.395, 0.8309, 0.3894, 0.8024, 0.3981, 0.793, 0.405, 0.8032, 0.395, 0.8109, 0.3757, 0.7837, 0.3709, 0.7948, 0.3609, 0.7968, 0.3365, 0.7837, 0.4074, 0.8264, 0.405, 0.8386, 0.395, 0.8309, 0.397, 0.8209, 0.3365, 0.8581, 0.3468, 0.8309, 0.3524, 0.8394, 0.3609, 0.845, 0.3448, 0.8209, 0.3365, 0.7837, 0.3468, 0.8109, 0.3468, 0.8109, 0.3365, 0.7837, 0.3609, 0.7968, 0.3524, 0.8024, 0.4074, 0.8154, 0.4074, 0.8264, 0.397, 0.8209, 0.396, 0.8159, 0.3757, 0.7837, 0.3878, 0.7861, 0.3809, 0.7968, 0.3709, 0.7948, 0.3894, 0.8394, 0.3981, 0.8488, 0.3878, 0.8557, 0.3809, 0.845, 0.3709, 0.847, 0.3809, 0.845, 0.3878, 0.8557, 0.3757, 0.8581, 0.3878, 0.7861, 0.3981, 0.793, 0.3894, 0.8024, 0.3809, 0.7968, 0.7436, 0.8415, 0.7347, 0.8415, 0.7347, 0.8313, 0.7436, 0.8313, 0.8602, 0.8255, 0.8691, 0.8255, 0.8691, 0.8291, 0.8602, 0.8291, 0.7436, 0.8313, 0.7347, 0.8313, 0.7347, 0.8219, 0.7436, 0.8219, 0.8602, 0.8291, 0.8691, 0.8291, 0.8691, 0.8385, 0.8602, 0.8385, 0.7024, 0.8581, 0.6935, 0.8581, 0.6935, 0.8467, 0.7024, 0.8467, 0.7759, 0.8494, 0.7848, 0.8494, 0.7848, 0.8581, 0.7759, 0.8581, 0.8377, 0.8581, 0.8289, 0.8581, 0.8289, 0.8487, 0.8377, 0.8487, 0.5264, 0.7962, 0.5353, 0.7962, 0.5353, 0.8581, 0.5264, 0.8581, 0.4941, 0.8229, 0.4852, 0.8229, 0.4852, 0.7903, 0.4941, 0.7903, 0.7436, 0.8509, 0.7347, 0.8509, 0.7347, 0.8415, 0.7436, 0.8415, 0.7436, 0.8219, 0.7347, 0.8219, 0.7347, 0.8147, 0.7436, 0.8147, 0.4941, 0.8343, 0.4852, 0.8343, 0.4852, 0.8229, 0.4941, 0.8229, 0.8377, 0.8291, 0.8289, 0.8291, 0.8289, 0.8219, 0.8377, 0.8219, 0.8602, 0.8219, 0.8691, 0.8219, 0.8691, 0.8255, 0.8602, 0.8255, 0.4941, 0.8467, 0.4852, 0.8467, 0.4852, 0.8343, 0.4941, 0.8343, 0.7024, 0.8343, 0.6935, 0.8343, 0.6935, 0.8229, 0.7024, 0.8229, 0.7759, 0.8168, 0.7848, 0.8168, 0.7848, 0.8494, 0.7759, 0.8494, 0.8377, 0.8487, 0.8289, 0.8487, 0.8289, 0.8385, 0.8377, 0.8385, 0.7965, 0.8487, 0.8054, 0.8487, 0.8054, 0.8581, 0.7965, 0.8581, 0.8377, 0.8385, 0.8289, 0.8385, 0.8289, 0.8291, 0.8377, 0.8291, 0.7024, 0.8467, 0.6935, 0.8467, 0.6935, 0.8343, 0.7024, 0.8343, 0.8602, 0.8385, 0.8691, 0.8385, 0.8691, 0.8487, 0.8602, 0.8487, 0.7436, 0.8581, 0.7347, 0.8581, 0.7347, 0.8509, 0.7436, 0.8509, 0.7024, 0.8229, 0.6935, 0.8229, 0.6935, 0.8137, 0.7024, 0.8137, 0.7965, 0.8385, 0.8054, 0.8385, 0.8054, 0.8487, 0.7965, 0.8487, 0.7024, 0.8137, 0.6935, 0.8137, 0.6935, 0.805, 0.7024, 0.805, 0.7965, 0.8291, 0.8054, 0.8291, 0.8054, 0.8385, 0.7965, 0.8385, 0.4941, 0.8581, 0.4852, 0.8581, 0.4852, 0.8467, 0.4941, 0.8467, 0.8602, 0.8487, 0.8691, 0.8487, 0.8691, 0.8581, 0.8602, 0.8581])
me_plane_001.materials.append(mat_metal)
me_plane_001.update()
me_plane_002 = bpy.data.meshes.new('Plane.002')
me_plane_002.from_pydata([(-0.2223, -0.001, 0.136), (-0.2223, -0.001, -0.136), (0.2223, -0.001, 0.136), (0.2223, -0.001, -0.136)], [], [(1, 0, 2, 3)])
me_plane_002.polygons.foreach_set('use_smooth', [True] * 1)
_uv = me_plane_002.uv_layers.new(name='UVMap')
_uv.uv.foreach_set('vector', [0.0, 0.375, 0.0, 1.0, 1.0, 1.0, 1.0, 0.375])
_uv.active_render = True
_uv = me_plane_002.uv_layers.new(name='Bake')
_uv.uv.foreach_set('vector', [0.4082, 0.05757, 0.3738, 0.05757, 0.3738, 0.1291, 0.4082, 0.1291])
me_plane_002.materials.append(mat_glas)
me_plane_002.update()
me_plane_011 = bpy.data.meshes.new('Plane.011')
me_plane_011.from_pydata([(-0.2903, 0.07414, 0.115), (0.2903, 0.07414, 0.115), (-0.2903, 0.07302, 0.1094), (0.2903, 0.07302, 0.1094), (-0.2903, 0.06982, 0.1046), (0.2903, 0.06982, 0.1046), (-0.2903, 0.06504, 0.1014), (0.2903, 0.06504, 0.1014), (-0.2903, 0.05941, 0.1003), (0.2903, 0.05941, 0.1003), (-0.2903, 0.05377, 0.1014), (0.2903, 0.05377, 0.1014), (-0.2903, 0.04899, 0.1046), (0.2903, 0.04899, 0.1046), (-0.2903, 0.0458, 0.1094), (0.2903, 0.0458, 0.1094), (-0.2903, 0.04467, 0.115), (0.2903, 0.04467, 0.115), (-0.2903, 0.0458, 0.1206), (0.2903, 0.0458, 0.1206), (-0.2903, 0.04899, 0.1254), (0.2903, 0.04899, 0.1254), (-0.2903, 0.05377, 0.1286), (0.2903, 0.05377, 0.1286), (-0.2903, 0.05941, 0.1297), (0.2903, 0.05941, 0.1297), (-0.2903, 0.06504, 0.1286), (0.2903, 0.06504, 0.1286), (-0.2903, 0.06982, 0.1254), (0.2903, 0.06982, 0.1254), (-0.2903, 0.07302, 0.1206), (0.2903, 0.07302, 0.1206), (-0.2123, 0.04, 0.136), (-0.2123, 0.04, 0.094), (-0.2123, 0.08, 0.1181), (-0.2123, 0.06212, 0.136), (-0.2123, 0.07864, 0.125), (-0.2123, 0.07476, 0.1308), (-0.2123, 0.06896, 0.1346), (-0.2123, 0.06212, 0.094), (-0.2123, 0.08, 0.1119), (-0.2123, 0.06896, 0.09536), (-0.2123, 0.07476, 0.09924), (-0.2123, 0.07864, 0.105), (-0.2123, 0.04467, 0.115), (-0.2123, 0.0458, 0.1094), (-0.2123, 0.0458, 0.1206), (-0.2123, 0.04899, 0.1046), (-0.2123, 0.05377, 0.1014), (-0.2123, 0.04899, 0.1254), (-0.2123, 0.05377, 0.1286), (-0.2123, 0.06504, 0.1286), (-0.2123, 0.05941, 0.1297), (-0.2123, 0.05941, 0.1003), (-0.2123, 0.06504, 0.1014), (-0.2123, 0.06982, 0.1254), (-0.2123, 0.06982, 0.1046), (-0.2123, 0.07414, 0.115), (-0.2123, 0.07358, 0.1122), (-0.2123, 0.07302, 0.1094), (-0.2123, 0.07302, 0.1206), (-0.2073, 0.04, 0.136), (-0.2073, 0.06212, 0.136), (-0.2073, 0.07864, 0.125), (-0.2073, 0.07476, 0.1308), (-0.2073, 0.08, 0.1181), (-0.2073, 0.08, 0.1119), (-0.2073, 0.07864, 0.105), (-0.2073, 0.04899, 0.1254), (-0.2073, 0.05377, 0.1286), (-0.2073, 0.0458, 0.1206), (-0.2073, 0.05941, 0.1297), (-0.2073, 0.05377, 0.1014), (-0.2073, 0.05941, 0.1003), (-0.2073, 0.07358, 0.1122), (-0.2073, 0.06982, 0.1046), (-0.2073, 0.07302, 0.1094), (-0.2073, 0.06504, 0.1014), (-0.2073, 0.06896, 0.1346), (-0.2073, 0.04467, 0.115), (-0.2073, 0.04, 0.094), (-0.2073, 0.06212, 0.094), (-0.2073, 0.06896, 0.09536), (-0.2073, 0.07476, 0.09924), (-0.2073, 0.0458, 0.1094), (-0.2073, 0.04899, 0.1046), (-0.2073, 0.06504, 0.1286), (-0.2073, 0.06982, 0.1254), (-0.2073, 0.07414, 0.115), (-0.2073, 0.07302, 0.1206), (0.2073, 0.04, 0.136), (0.2073, 0.04, 0.094), (0.2073, 0.08, 0.1181), (0.2073, 0.06212, 0.136), (0.2073, 0.07864, 0.125), (0.2073, 0.07476, 0.1308), (0.2073, 0.06896, 0.1346), (0.2073, 0.06212, 0.094), (0.2073, 0.08, 0.1119), (0.2073, 0.06896, 0.09536), (0.2073, 0.07476, 0.09924), (0.2073, 0.07864, 0.105), (0.2073, 0.04467, 0.115), (0.2073, 0.0458, 0.1094), (0.2073, 0.0458, 0.1206), (0.2073, 0.04899, 0.1046), (0.2073, 0.05377, 0.1014), (0.2073, 0.04899, 0.1254), (0.2073, 0.05377, 0.1286), (0.2073, 0.06504, 0.1286), (0.2073, 0.05941, 0.1297), (0.2073, 0.05941, 0.1003), (0.2073, 0.06504, 0.1014), (0.2073, 0.06982, 0.1254), (0.2073, 0.06982, 0.1046), (0.2073, 0.07414, 0.115), (0.2073, 0.07358, 0.1122), (0.2073, 0.07302, 0.1094), (0.2073, 0.07302, 0.1206), (0.2123, 0.04, 0.136), (0.2123, 0.06212, 0.136), (0.2123, 0.07864, 0.125), (0.2123, 0.07476, 0.1308), (0.2123, 0.08, 0.1181), (0.2123, 0.08, 0.1119), (0.2123, 0.07864, 0.105), (0.2123, 0.04899, 0.1254), (0.2123, 0.05377, 0.1286), (0.2123, 0.0458, 0.1206), (0.2123, 0.05941, 0.1297), (0.2123, 0.05377, 0.1014), (0.2123, 0.05941, 0.1003), (0.2123, 0.07358, 0.1122), (0.2123, 0.06982, 0.1046), (0.2123, 0.07302, 0.1094), (0.2123, 0.06504, 0.1014), (0.2123, 0.06896, 0.1346), (0.2123, 0.04467, 0.115), (0.2123, 0.04, 0.094), (0.2123, 0.06212, 0.094), (0.2123, 0.06896, 0.09536), (0.2123, 0.07476, 0.09924), (0.2123, 0.0458, 0.1094), (0.2123, 0.04899, 0.1046), (0.2123, 0.06504, 0.1286), (0.2123, 0.06982, 0.1254), (0.2123, 0.07414, 0.115), (0.2123, 0.07302, 0.1206), (-0.1973, -7.451e-09, 0.111), (-0.1973, 7.451e-09, -0.111), (0.1973, -7.451e-09, 0.111), (0.1973, 7.451e-09, -0.111), (0.2223, 0.0, 0.136), (-0.2223, 0.0, 0.136), (-0.2223, 0.0, -0.136), (0.1618, 0.04, 0.0755), (-0.1618, 0.04, 0.0755), (0.2223, 1.08e-07, -0.136), (0.1618, 0.04, -0.0755), (-0.1618, 0.04, -0.0755), (0.2223, 0.03962, -0.1399), (-0.2223, 0.03962, -0.1399), (0.2223, 0.03848, -0.1437), (-0.2223, 0.03848, -0.1437), (0.2223, 0.03663, -0.1471), (-0.2223, 0.03663, -0.1471), (0.2223, 0.03414, -0.1501), (-0.2223, 0.03414, -0.1501), (0.2223, 0.03111, -0.1526), (-0.2223, 0.03111, -0.1526), (0.2223, 0.02765, -0.1545), (-0.2223, 0.02765, -0.1545), (0.2223, 0.0239, -0.1556), (-0.2223, 0.0239, -0.1556), (0.2223, 0.02, -0.156), (-0.2223, 0.02, -0.156), (0.2223, 0.0161, -0.1556), (-0.2223, 0.0161, -0.1556), (0.2223, 0.01235, -0.1545), (-0.2223, 0.01235, -0.1545), (0.2223, 0.008889, -0.1526), (-0.2223, 0.008889, -0.1526), (0.2223, 0.005858, -0.1501), (-0.2223, 0.005858, -0.1501), (0.2223, 0.003371, -0.1471), (-0.2223, 0.003371, -0.1471), (0.2223, 0.001522, -0.1437), (-0.2223, 0.001522, -0.1437), (0.2223, 0.0003843, -0.1399), (-0.2223, 0.0003843, -0.1399), (0.2223, 0.04, 0.136), (-0.2223, 0.04, 0.136), (-0.2223, 0.04, -0.136), (0.2223, 0.04, -0.136), (0.1618, 0.04485, 0.0755), (0.1296, 0.07703, 0.04332), (0.1594, 0.05716, 0.07305), (0.1524, 0.0676, 0.06607), (0.142, 0.07458, 0.05563), (-0.1296, 0.07703, 0.04332), (-0.1618, 0.04485, 0.0755), (-0.142, 0.07458, 0.05563), (-0.1524, 0.0676, 0.06607), (-0.1594, 0.05716, 0.07305), (-0.1618, 0.04485, -0.0755), (-0.1296, 0.07703, -0.04332), (-0.1594, 0.05716, -0.07305), (-0.1524, 0.0676, -0.06607), (-0.142, 0.07458, -0.05563), (0.1296, 0.07703, -0.04332), (0.1618, 0.04485, -0.0755), (0.142, 0.07458, -0.05563), (0.1524, 0.0676, -0.06607), (0.1594, 0.05716, -0.07305), (-0.1973, 0.0025, 0.111), (-0.1973, 0.0025, -0.111), (0.1973, 0.0025, 0.111), (0.1973, 0.0025, -0.111), (-0.1892, 0.0015, -0.07096), (-0.1892, 0.0015, 0.03268)], [(218, 219)], [(0, 1, 3, 2), (2, 3, 5, 4), (4, 5, 7, 6), (6, 7, 9, 8), (8, 9, 11, 10), (10, 11, 13, 12), (12, 13, 15, 14), (14, 15, 17, 16), (16, 17, 19, 18), (18, 19, 21, 20), (20, 21, 23, 22), (22, 23, 25, 24), (24, 25, 27, 26), (26, 27, 29, 28), (3, 1, 31, 29, 27, 25, 23, 21, 19, 17, 15, 13, 11, 9, 7, 5), (28, 29, 31, 30), (30, 31, 1, 0), (0, 2, 4, 6, 8, 10, 12, 14, 16, 18, 20, 22, 24, 26, 28, 30), (35, 52, 50, 32), (46, 44, 33, 32), (40, 43, 59, 58), (36, 60, 55, 37), (56, 59, 43, 42), (39, 33, 48, 53), (34, 57, 60, 36), (32, 50, 49, 46), (44, 45, 33), (45, 47, 48, 33), (40, 58, 57, 34), (39, 53, 54, 41), (55, 51, 38, 37), (52, 35, 38, 51), (41, 54, 56, 42), (62, 61, 69, 71), (70, 61, 80, 79), (66, 74, 76, 67), (63, 64, 87, 89), (75, 83, 67, 76), (81, 73, 72, 80), (65, 63, 89, 88), (61, 70, 68, 69), (79, 80, 84), (84, 80, 72, 85), (66, 65, 88, 74), (81, 82, 77, 73), (87, 64, 78, 86), (71, 86, 78, 62), (82, 83, 75, 77), (50, 69, 68, 49), (58, 74, 88, 57), (49, 68, 70, 46), (57, 88, 89, 60), (38, 78, 64, 37), (35, 62, 78, 38), (44, 79, 84, 45), (33, 80, 61, 32), (39, 81, 80, 33), (52, 71, 69, 50), (46, 70, 79, 44), (41, 82, 81, 39), (48, 72, 73, 53), (59, 76, 74, 58), (42, 83, 82, 41), (36, 63, 65, 34), (32, 61, 62, 35), (45, 84, 85, 47), (56, 75, 76, 59), (47, 85, 72, 48), (37, 64, 63, 36), (60, 89, 87, 55), (51, 86, 71, 52), (34, 65, 66, 40), (54, 77, 75, 56), (40, 66, 67, 43), (53, 73, 77, 54), (43, 67, 83, 42), (55, 87, 86, 51), (93, 110, 108, 90), (104, 102, 91, 90), (98, 101, 117, 116), (94, 118, 113, 95), (114, 117, 101, 100), (97, 91, 106, 111), (92, 115, 118, 94), (90, 108, 107, 104), (102, 103, 91), (103, 105, 106, 91), (98, 116, 115, 92), (97, 111, 112, 99), (113, 109, 96, 95), (110, 93, 96, 109), (99, 112, 114, 100), (120, 119, 127, 129), (128, 119, 138, 137), (124, 132, 134, 125), (121, 122, 145, 147), (133, 141, 125, 134), (139, 131, 130, 138), (123, 121, 147, 146), (119, 128, 126, 127), (137, 138, 142), (142, 138, 130, 143), (124, 123, 146, 132), (139, 140, 135, 131), (145, 122, 136, 144), (129, 144, 136, 120), (140, 141, 133, 135), (108, 127, 126, 107), (116, 132, 146, 115), (107, 126, 128, 104), (115, 146, 147, 118), (96, 136, 122, 95), (93, 120, 136, 96), (102, 137, 142, 103), (91, 138, 119, 90), (97, 139, 138, 91), (110, 129, 127, 108), (104, 128, 137, 102), (99, 140, 139, 97), (106, 130, 131, 111), (117, 134, 132, 116), (100, 141, 140, 99), (94, 121, 123, 92), (90, 119, 120, 93), (103, 142, 143, 105), (114, 133, 134, 117), (105, 143, 130, 106), (95, 122, 121, 94), (118, 147, 145, 113), (109, 144, 129, 110), (92, 123, 124, 98), (112, 135, 133, 114), (98, 124, 125, 101), (111, 131, 135, 112), (101, 125, 141, 100), (113, 145, 144, 109), (150, 148, 214, 216), (150, 151, 157, 152), (149, 148, 153, 154), (148, 150, 152, 153), (151, 149, 154, 157), (154, 153, 191, 192), (153, 152, 190, 191), (152, 157, 193, 190), (159, 156, 200, 204), (193, 160, 161, 192), (160, 162, 163, 161), (162, 164, 165, 163), (164, 166, 167, 165), (166, 168, 169, 167), (168, 170, 171, 169), (170, 172, 173, 171), (172, 174, 175, 173), (174, 176, 177, 175), (176, 178, 179, 177), (178, 180, 181, 179), (180, 182, 183, 181), (182, 184, 185, 183), (184, 186, 187, 185), (186, 188, 189, 187), (188, 157, 154, 189), (157, 188, 160, 193), (160, 188, 186, 162), (162, 186, 184, 164), (164, 184, 182, 166), (166, 182, 180, 168), (168, 180, 178, 170), (170, 178, 176, 172), (174, 172, 176), (189, 154, 192, 161), (163, 187, 189, 161), (165, 185, 187, 163), (167, 183, 185, 165), (169, 181, 183, 167), (171, 179, 181, 169), (173, 177, 179, 171), (175, 177, 173), (155, 156, 191, 190), (159, 158, 193, 192), (158, 155, 190, 193), (156, 159, 192, 191), (155, 158, 210, 194), (209, 205, 199, 195), (158, 159, 204, 210), (195, 199, 201, 198), (198, 201, 202, 197), (197, 202, 203, 196), (196, 203, 200, 194), (205, 209, 211, 208), (208, 211, 212, 207), (207, 212, 213, 206), (206, 213, 210, 204), (209, 195, 198, 211), (211, 198, 197, 212), (212, 197, 196, 213), (213, 196, 194, 210), (199, 205, 208, 201), (201, 208, 207, 202), (202, 207, 206, 203), (203, 206, 204, 200), (156, 155, 194, 200), (151, 150, 216, 217), (148, 149, 215, 214), (149, 151, 217, 215), (214, 215, 217, 216)])
me_plane_011.polygons.foreach_set('use_smooth', [True] * 205)
me_plane_011.polygons.foreach_set('material_index', [0, 0, 0, 0, 0, 0, 0, 0, 0, 0, 0, 0, 0, 0, 0, 0, 0, 0, 0, 0, 0, 0, 0, 0, 0, 0, 0, 0, 0, 0, 0, 0, 0, 0, 0, 0, 0, 0, 0, 0, 0, 0, 0, 0, 0, 0, 0, 0, 0, 0, 0, 0, 0, 0, 0, 0, 0, 0, 0, 0, 0, 0, 0, 0, 0, 0, 0, 0, 0, 0, 0, 0, 0, 0, 0, 0, 0, 0, 0, 0, 0, 0, 0, 0, 0, 0, 0, 0, 0, 0, 0, 0, 0, 0, 0, 0, 0, 0, 0, 0, 0, 0, 0, 0, 0, 0, 0, 0, 0, 0, 0, 0, 0, 0, 0, 0, 0, 0, 0, 0, 0, 0, 0, 0, 0, 0, 0, 0, 0, 0, 0, 0, 0, 0, 0, 0, 0, 0, 0, 0, 0, 0, 0, 0, 0, 0, 0, 0, 0, 0, 0, 0, 0, 0, 0, 0, 0, 0, 0, 0, 0, 0, 0, 0, 0, 0, 0, 0, 0, 0, 0, 0, 0, 0, 0, 0, 0, 0, 0, 0, 0, 0, 0, 0, 0, 0, 0, 0, 0, 0, 0, 0, 0, 0, 0, 0, 0, 0, 0, 0, 0, 0, 0, 0, 1])
_uv = me_plane_011.uv_layers.new(name='Bake')
_uv.uv.foreach_set('vector', [0.9072, 0.6299, 0.08787, 0.6299, 0.08787, 0.6261, 0.9072, 0.6261, 0.9072, 0.5698, 0.08787, 0.5698, 0.08787, 0.5649, 0.9072, 0.5649, 0.9072, 0.5649, 0.08787, 0.5649, 0.08787, 0.5596, 0.9072, 0.5596, 0.9072, 0.5596, 0.08787, 0.5596, 0.08787, 0.5547, 0.9072, 0.5547, 0.08787, 0.576, 0.9072, 0.576, 0.9072, 0.5798, 0.08787, 0.5798, 0.08787, 0.5798, 0.9072, 0.5798, 0.9072, 0.5847, 0.08787, 0.5847, 0.08787, 0.5847, 0.9072, 0.5847, 0.9072, 0.59, 0.08787, 0.59, 0.08787, 0.59, 0.9072, 0.59, 0.9072, 0.5949, 0.08787, 0.5949, 0.08787, 0.6011, 0.9072, 0.6011, 0.9072, 0.6048, 0.08787, 0.6048, 0.08787, 0.6048, 0.9072, 0.6048, 0.9072, 0.6097, 0.08787, 0.6097, 0.08787, 0.6097, 0.9072, 0.6097, 0.9072, 0.6151, 0.08787, 0.6151, 0.08787, 0.6151, 0.9072, 0.6151, 0.9072, 0.62, 0.08787, 0.62, 0.9072, 0.6488, 0.08787, 0.6488, 0.08787, 0.6451, 0.9072, 0.6451, 0.9072, 0.6451, 0.08787, 0.6451, 0.08787, 0.6402, 0.9072, 0.6402, 0.61, 0.8376, 0.6139, 0.847, 0.6211, 0.8542, 0.6305, 0.8581, 0.6407, 0.8581, 0.6501, 0.8542, 0.6573, 0.847, 0.6612, 0.8376, 0.6612, 0.8274, 0.6573, 0.818, 0.6501, 0.8108, 0.6407, 0.8069, 0.6305, 0.8069, 0.6211, 0.8108, 0.6139, 0.818, 0.61, 0.8274, 0.9072, 0.6402, 0.08787, 0.6402, 0.08787, 0.6348, 0.9072, 0.6348, 0.9072, 0.6348, 0.08787, 0.6348, 0.08787, 0.6299, 0.9072, 0.6299, 0.5777, 0.8581, 0.5871, 0.8542, 0.5943, 0.847, 0.5982, 0.8376, 0.5982, 0.8274, 0.5943, 0.818, 0.5871, 0.8108, 0.5777, 0.8069, 0.5675, 0.8069, 0.5581, 0.8108, 0.5509, 0.818, 0.547, 0.8274, 0.547, 0.8376, 0.5509, 0.847, 0.5581, 0.8542, 0.5675, 0.8581, 0.2029, 0.8581, 0.2077, 0.847, 0.2177, 0.845, 0.2421, 0.8581, 0.2319, 0.8309, 0.2338, 0.8209, 0.2421, 0.7837, 0.2421, 0.8581, 0.1712, 0.8154, 0.1736, 0.8032, 0.1836, 0.8109, 0.1826, 0.8159, 0.1736, 0.8386, 0.1836, 0.8309, 0.1893, 0.8394, 0.1805, 0.8488, 0.1893, 0.8024, 0.1836, 0.8109, 0.1736, 0.8032, 0.1805, 0.793, 0.2029, 0.7837, 0.2421, 0.7837, 0.2177, 0.7968, 0.2077, 0.7948, 0.1712, 0.8264, 0.1816, 0.8209, 0.1836, 0.8309, 0.1736, 0.8386, 0.2421, 0.8581, 0.2177, 0.845, 0.2262, 0.8394, 0.2319, 0.8309, 0.2338, 0.8209, 0.2319, 0.8109, 0.2421, 0.7837, 0.2319, 0.8109, 0.2262, 0.8024, 0.2177, 0.7968, 0.2421, 0.7837, 0.1712, 0.8154, 0.1826, 0.8159, 0.1816, 0.8209, 0.1712, 0.8264, 0.2029, 0.7837, 0.2077, 0.7948, 0.1977, 0.7968, 0.1908, 0.7861, 0.1893, 0.8394, 0.1977, 0.845, 0.1908, 0.8557, 0.1805, 0.8488, 0.2077, 0.847, 0.2029, 0.8581, 0.1908, 0.8557, 0.1977, 0.845, 0.1908, 0.7861, 0.1977, 0.7968, 0.1893, 0.8024, 0.1805, 0.793, 0.1278, 0.8581, 0.08861, 0.8581, 0.113, 0.845, 0.123, 0.847, 0.09888, 0.8309, 0.08861, 0.8581, 0.08861, 0.7837, 0.09689, 0.8209, 0.1595, 0.8154, 0.1481, 0.8159, 0.1471, 0.8109, 0.1571, 0.8032, 0.1571, 0.8386, 0.1502, 0.8488, 0.1415, 0.8394, 0.1471, 0.8309, 0.1415, 0.8024, 0.1502, 0.793, 0.1571, 0.8032, 0.1471, 0.8109, 0.1278, 0.7837, 0.123, 0.7948, 0.113, 0.7968, 0.08861, 0.7837, 0.1595, 0.8264, 0.1571, 0.8386, 0.1471, 0.8309, 0.1491, 0.8209, 0.08861, 0.8581, 0.09888, 0.8309, 0.1045, 0.8394, 0.113, 0.845, 0.09689, 0.8209, 0.08861, 0.7837, 0.09888, 0.8109, 0.09888, 0.8109, 0.08861, 0.7837, 0.113, 0.7968, 0.1045, 0.8024, 0.1595, 0.8154, 0.1595, 0.8264, 0.1491, 0.8209, 0.1481, 0.8159, 0.1278, 0.7837, 0.1399, 0.7861, 0.133, 0.7968, 0.123, 0.7948, 0.1415, 0.8394, 0.1502, 0.8488, 0.1399, 0.8557, 0.133, 0.845, 0.123, 0.847, 0.133, 0.845, 0.1399, 0.8557, 0.1278, 0.8581, 0.1399, 0.7861, 0.1502, 0.793, 0.1415, 0.8024, 0.133, 0.7968, 0.723, 0.8415, 0.7141, 0.8415, 0.7141, 0.8313, 0.723, 0.8313, 0.8759, 0.8255, 0.8847, 0.8255, 0.8847, 0.8291, 0.8759, 0.8291, 0.723, 0.8313, 0.7141, 0.8313, 0.7141, 0.8219, 0.723, 0.8219, 0.8759, 0.8291, 0.8847, 0.8291, 0.8847, 0.8385, 0.8759, 0.8385, 0.6818, 0.8581, 0.6729, 0.8581, 0.6729, 0.8467, 0.6818, 0.8467, 0.7553, 0.8494, 0.7642, 0.8494, 0.7642, 0.8581, 0.7553, 0.8581, 0.8534, 0.8581, 0.8445, 0.8581, 0.8445, 0.8487, 0.8534, 0.8487, 0.5058, 0.7962, 0.5147, 0.7962, 0.5147, 0.8581, 0.5058, 0.8581, 0.4735, 0.8229, 0.4646, 0.8229, 0.4646, 0.7903, 0.4735, 0.7903, 0.723, 0.8509, 0.7141, 0.8509, 0.7141, 0.8415, 0.723, 0.8415, 0.723, 0.8219, 0.7141, 0.8219, 0.7141, 0.8147, 0.723, 0.8147, 0.4735, 0.8343, 0.4646, 0.8343, 0.4646, 0.8229, 0.4735, 0.8229, 0.8534, 0.8291, 0.8445, 0.8291, 0.8445, 0.8219, 0.8534, 0.8219, 0.8759, 0.8219, 0.8847, 0.8219, 0.8847, 0.8255, 0.8759, 0.8255, 0.4735, 0.8467, 0.4646, 0.8467, 0.4646, 0.8343, 0.4735, 0.8343, 0.6818, 0.8343, 0.6729, 0.8343, 0.6729, 0.8229, 0.6818, 0.8229, 0.7553, 0.8168, 0.7642, 0.8168, 0.7642, 0.8494, 0.7553, 0.8494, 0.8534, 0.8487, 0.8445, 0.8487, 0.8445, 0.8385, 0.8534, 0.8385, 0.8132, 0.8487, 0.8221, 0.8487, 0.8221, 0.8581, 0.8132, 0.8581, 0.8534, 0.8385, 0.8445, 0.8385, 0.8445, 0.8291, 0.8534, 0.8291, 0.6818, 0.8467, 0.6729, 0.8467, 0.6729, 0.8343, 0.6818, 0.8343, 0.8759, 0.8385, 0.8847, 0.8385, 0.8847, 0.8487, 0.8759, 0.8487, 0.723, 0.8581, 0.7141, 0.8581, 0.7141, 0.8509, 0.723, 0.8509, 0.6818, 0.8229, 0.6729, 0.8229, 0.6729, 0.8137, 0.6818, 0.8137, 0.8132, 0.8385, 0.8221, 0.8385, 0.8221, 0.8487, 0.8132, 0.8487, 0.6818, 0.8137, 0.6729, 0.8137, 0.6729, 0.805, 0.6818, 0.805, 0.8132, 0.8291, 0.8221, 0.8291, 0.8221, 0.8385, 0.8132, 0.8385, 0.4735, 0.8581, 0.4646, 0.8581, 0.4646, 0.8467, 0.4735, 0.8467, 0.8759, 0.8487, 0.8847, 0.8487, 0.8847, 0.8581, 0.8759, 0.8581, 0.2855, 0.8581, 0.2904, 0.847, 0.3004, 0.845, 0.3248, 0.8581, 0.3145, 0.8309, 0.3165, 0.8209, 0.3248, 0.7837, 0.3248, 0.8581, 0.2539, 0.8154, 0.2563, 0.8032, 0.2662, 0.8109, 0.2652, 0.8159, 0.2563, 0.8386, 0.2662, 0.8309, 0.2719, 0.8394, 0.2631, 0.8488, 0.2719, 0.8024, 0.2662, 0.8109, 0.2563, 0.8032, 0.2631, 0.793, 0.2855, 0.7837, 0.3248, 0.7837, 0.3004, 0.7968, 0.2904, 0.7948, 0.2539, 0.8264, 0.2643, 0.8209, 0.2662, 0.8309, 0.2563, 0.8386, 0.3248, 0.8581, 0.3004, 0.845, 0.3088, 0.8394, 0.3145, 0.8309, 0.3165, 0.8209, 0.3145, 0.8109, 0.3248, 0.7837, 0.3145, 0.8109, 0.3088, 0.8024, 0.3004, 0.7968, 0.3248, 0.7837, 0.2539, 0.8154, 0.2652, 0.8159, 0.2643, 0.8209, 0.2539, 0.8264, 0.2855, 0.7837, 0.2904, 0.7948, 0.2804, 0.7968, 0.2734, 0.7861, 0.2719, 0.8394, 0.2804, 0.845, 0.2734, 0.8557, 0.2631, 0.8488, 0.2904, 0.847, 0.2855, 0.8581, 0.2734, 0.8557, 0.2804, 0.845, 0.2734, 0.7861, 0.2804, 0.7968, 0.2719, 0.8024, 0.2631, 0.793, 0.3757, 0.8581, 0.3365, 0.8581, 0.3609, 0.845, 0.3709, 0.847, 0.3468, 0.8309, 0.3365, 0.8581, 0.3365, 0.7837, 0.3448, 0.8209, 0.4074, 0.8154, 0.396, 0.8159, 0.395, 0.8109, 0.405, 0.8032, 0.405, 0.8386, 0.3981, 0.8488, 0.3894, 0.8394, 0.395, 0.8309, 0.3894, 0.8024, 0.3981, 0.793, 0.405, 0.8032, 0.395, 0.8109, 0.3757, 0.7837, 0.3709, 0.7948, 0.3609, 0.7968, 0.3365, 0.7837, 0.4074, 0.8264, 0.405, 0.8386, 0.395, 0.8309, 0.397, 0.8209, 0.3365, 0.8581, 0.3468, 0.8309, 0.3524, 0.8394, 0.3609, 0.845, 0.3448, 0.8209, 0.3365, 0.7837, 0.3468, 0.8109, 0.3468, 0.8109, 0.3365, 0.7837, 0.3609, 0.7968, 0.3524, 0.8024, 0.4074, 0.8154, 0.4074, 0.8264, 0.397, 0.8209, 0.396, 0.8159, 0.3757, 0.7837, 0.3878, 0.7861, 0.3809, 0.7968, 0.3709, 0.7948, 0.3894, 0.8394, 0.3981, 0.8488, 0.3878, 0.8557, 0.3809, 0.845, 0.3709, 0.847, 0.3809, 0.845, 0.3878, 0.8557, 0.3757, 0.8581, 0.3878, 0.7861, 0.3981, 0.793, 0.3894, 0.8024, 0.3809, 0.7968, 0.7436, 0.8415, 0.7347, 0.8415, 0.7347, 0.8313, 0.7436, 0.8313, 0.8602, 0.8255, 0.8691, 0.8255, 0.8691, 0.8291, 0.8602, 0.8291, 0.7436, 0.8313, 0.7347, 0.8313, 0.7347, 0.8219, 0.7436, 0.8219, 0.8602, 0.8291, 0.8691, 0.8291, 0.8691, 0.8385, 0.8602, 0.8385, 0.7024, 0.8581, 0.6935, 0.8581, 0.6935, 0.8467, 0.7024, 0.8467, 0.7759, 0.8494, 0.7848, 0.8494, 0.7848, 0.8581, 0.7759, 0.8581, 0.8377, 0.8581, 0.8289, 0.8581, 0.8289, 0.8487, 0.8377, 0.8487, 0.5264, 0.7962, 0.5353, 0.7962, 0.5353, 0.8581, 0.5264, 0.8581, 0.4941, 0.8229, 0.4852, 0.8229, 0.4852, 0.7903, 0.4941, 0.7903, 0.7436, 0.8509, 0.7347, 0.8509, 0.7347, 0.8415, 0.7436, 0.8415, 0.7436, 0.8219, 0.7347, 0.8219, 0.7347, 0.8147, 0.7436, 0.8147, 0.4941, 0.8343, 0.4852, 0.8343, 0.4852, 0.8229, 0.4941, 0.8229, 0.8377, 0.8291, 0.8289, 0.8291, 0.8289, 0.8219, 0.8377, 0.8219, 0.8602, 0.8219, 0.8691, 0.8219, 0.8691, 0.8255, 0.8602, 0.8255, 0.4941, 0.8467, 0.4852, 0.8467, 0.4852, 0.8343, 0.4941, 0.8343, 0.7024, 0.8343, 0.6935, 0.8343, 0.6935, 0.8229, 0.7024, 0.8229, 0.7759, 0.8168, 0.7848, 0.8168, 0.7848, 0.8494, 0.7759, 0.8494, 0.8377, 0.8487, 0.8289, 0.8487, 0.8289, 0.8385, 0.8377, 0.8385, 0.7965, 0.8487, 0.8054, 0.8487, 0.8054, 0.8581, 0.7965, 0.8581, 0.8377, 0.8385, 0.8289, 0.8385, 0.8289, 0.8291, 0.8377, 0.8291, 0.7024, 0.8467, 0.6935, 0.8467, 0.6935, 0.8343, 0.7024, 0.8343, 0.8602, 0.8385, 0.8691, 0.8385, 0.8691, 0.8487, 0.8602, 0.8487, 0.7436, 0.8581, 0.7347, 0.8581, 0.7347, 0.8509, 0.7436, 0.8509, 0.7024, 0.8229, 0.6935, 0.8229, 0.6935, 0.8137, 0.7024, 0.8137, 0.7965, 0.8385, 0.8054, 0.8385, 0.8054, 0.8487, 0.7965, 0.8487, 0.7024, 0.8137, 0.6935, 0.8137, 0.6935, 0.805, 0.7024, 0.805, 0.7965, 0.8291, 0.8054, 0.8291, 0.8054, 0.8385, 0.7965, 0.8385, 0.4941, 0.8581, 0.4852, 0.8581, 0.4852, 0.8467, 0.4941, 0.8467, 0.8602, 0.8487, 0.8691, 0.8487, 0.8691, 0.8581, 0.8602, 0.8581, 0.3749, 0.128, 0.3749, 0.05864, 0.3829, 0.05864, 0.3829, 0.128, 0.3738, 0.1291, 0.4082, 0.1291, 0.4121, 0.1317, 0.3699, 0.1317, 0.4082, 0.05757, 0.3738, 0.05757, 0.3699, 0.05501, 0.4121, 0.05501, 0.3738, 0.05757, 0.3738, 0.1291, 0.3699, 0.1317, 0.3699, 0.05501, 0.4082, 0.1291, 0.4082, 0.05757, 0.4121, 0.05501, 0.4121, 0.1317, 0.3627, 0.1811, 0.0008348, 0.1811, 0.0008348, 0.09545, 0.3627, 0.09545, 0.0008348, 0.3274, 0.9959, 0.3274, 0.9959, 0.4128, 0.0008348, 0.4128, 0.0008348, 0.004612, 0.3627, 0.004612, 0.3627, 0.09023, 0.0008348, 0.09023, 0.7129, 0.09659, 0.9948, 0.09659, 0.9948, 0.1104, 0.7129, 0.1104, 0.0008349, 0.2231, 0.0008349, 0.2313, 0.9959, 0.2313, 0.9959, 0.2231, 0.0008349, 0.2313, 0.0008349, 0.2397, 0.9959, 0.2397, 0.9959, 0.2313, 0.0008349, 0.2397, 0.0008349, 0.248, 0.9959, 0.248, 0.9959, 0.2397, 0.0008349, 0.248, 0.0008347, 0.2557, 0.9959, 0.2557, 0.9959, 0.248, 0.0008347, 0.2557, 0.0008347, 0.2627, 0.9959, 0.2627, 0.9959, 0.2557, 0.9959, 0.3222, 0.9959, 0.3152, 0.0008349, 0.3152, 0.0008347, 0.3222, 0.9959, 0.3152, 0.9959, 0.3073, 0.0008349, 0.3073, 0.0008349, 0.3152, 0.9959, 0.3073, 0.9959, 0.2991, 0.0008349, 0.2991, 0.0008349, 0.3073, 0.9959, 0.2991, 0.9959, 0.2907, 0.0008349, 0.2907, 0.0008349, 0.2991, 0.9959, 0.2907, 0.9959, 0.2825, 0.0008349, 0.2825, 0.0008349, 0.2907, 0.9959, 0.2825, 0.9959, 0.2748, 0.0008347, 0.2748, 0.0008349, 0.2825, 0.9959, 0.2748, 0.9959, 0.2679, 0.0008349, 0.2679, 0.0008347, 0.2748, 0.0008348, 0.1863, 0.0008349, 0.1934, 0.9959, 0.1934, 0.9959, 0.1863, 0.0008349, 0.1934, 0.0008349, 0.2012, 0.9959, 0.2012, 0.9959, 0.1934, 0.0008349, 0.2012, 0.0008349, 0.2095, 0.9959, 0.2095, 0.9959, 0.2012, 0.0008349, 0.2095, 0.0008349, 0.2179, 0.9959, 0.2179, 0.9959, 0.2095, 0.4175, 0.7872, 0.4244, 0.7879, 0.4244, 0.8574, 0.4175, 0.8581, 0.4244, 0.8574, 0.4244, 0.7879, 0.431, 0.7899, 0.431, 0.8554, 0.431, 0.8554, 0.431, 0.7899, 0.4372, 0.7932, 0.4372, 0.8522, 0.4372, 0.8522, 0.4372, 0.7932, 0.4425, 0.7976, 0.4425, 0.8477, 0.4425, 0.8477, 0.4425, 0.7976, 0.4469, 0.803, 0.4469, 0.8424, 0.4469, 0.8424, 0.4469, 0.803, 0.4502, 0.8091, 0.4502, 0.8362, 0.4502, 0.8362, 0.4502, 0.8091, 0.4522, 0.8158, 0.4522, 0.8296, 0.4529, 0.8227, 0.4522, 0.8296, 0.4522, 0.8158, 0.3664, 0.1727, 0.3659, 0.1811, 0.4191, 0.1811, 0.4186, 0.1727, 0.4171, 0.1647, 0.368, 0.1647, 0.3664, 0.1727, 0.4186, 0.1727, 0.4147, 0.1573, 0.3704, 0.1573, 0.368, 0.1647, 0.4171, 0.1647, 0.4114, 0.1508, 0.3737, 0.1508, 0.3704, 0.1573, 0.4147, 0.1573, 0.4073, 0.1455, 0.3778, 0.1455, 0.3737, 0.1508, 0.4114, 0.1508, 0.4027, 0.1415, 0.3824, 0.1415, 0.3778, 0.1455, 0.4073, 0.1455, 0.3977, 0.1391, 0.3873, 0.1391, 0.3824, 0.1415, 0.4027, 0.1415, 0.3925, 0.1383, 0.3873, 0.1391, 0.3977, 0.1391, 0.08132, 0.8671, 0.9154, 0.8671, 0.9959, 0.9956, 0.0008348, 0.9956, 0.9154, 0.5465, 0.08132, 0.5465, 0.0008347, 0.418, 0.9959, 0.418, 0.08132, 0.5465, 0.08132, 0.8671, 0.0008348, 0.9956, 0.0008347, 0.418, 0.9154, 0.8671, 0.9154, 0.5465, 0.9959, 0.418, 0.9959, 0.9956, 0.7086, 0.1782, 0.4267, 0.1782, 0.4267, 0.1643, 0.7086, 0.1643, 0.1201, 0.683, 0.8765, 0.683, 0.8765, 0.7544, 0.1201, 0.7544, 0.9952, 0.08732, 0.4181, 0.08732, 0.4181, 0.08049, 0.9952, 0.08049, 0.1201, 0.7544, 0.8765, 0.7544, 0.8931, 0.7646, 0.1036, 0.7646, 0.1036, 0.7646, 0.8931, 0.7646, 0.9071, 0.7732, 0.08953, 0.7732, 0.4268, 0.003677, 0.9865, 0.003677, 0.9929, 0.01936, 0.4204, 0.01936, 0.4204, 0.01936, 0.9929, 0.01936, 0.9952, 0.03706, 0.4181, 0.03706, 0.8765, 0.683, 0.1201, 0.683, 0.1036, 0.6729, 0.8931, 0.6729, 0.8931, 0.6729, 0.1036, 0.6729, 0.08953, 0.6643, 0.9071, 0.6643, 0.4268, 0.0471, 0.9865, 0.0471, 0.9929, 0.06279, 0.4204, 0.06279, 0.4204, 0.06279, 0.9929, 0.06279, 0.9952, 0.08049, 0.4181, 0.08049, 0.1201, 0.683, 0.1201, 0.7544, 0.1036, 0.7646, 0.1036, 0.6729, 0.1036, 0.6729, 0.1036, 0.7646, 0.08953, 0.7732, 0.08953, 0.6643, 0.4443, 0.09659, 0.691, 0.09659, 0.7041, 0.1284, 0.4313, 0.1284, 0.4313, 0.1284, 0.7041, 0.1284, 0.7086, 0.1643, 0.4267, 0.1643, 0.8765, 0.7544, 0.8765, 0.683, 0.8931, 0.6729, 0.8931, 0.7646, 0.8931, 0.7646, 0.8931, 0.6729, 0.9071, 0.6643, 0.9071, 0.7732, 0.9772, 0.1782, 0.7305, 0.1782, 0.7174, 0.1464, 0.9902, 0.1464, 0.9902, 0.1464, 0.7174, 0.1464, 0.7129, 0.1104, 0.9948, 0.1104, 0.9952, 0.04389, 0.4181, 0.04389, 0.4181, 0.03706, 0.9952, 0.03706, 0.3908, 0.09763, 0.3908, 0.05864, 0.3987, 0.05864, 0.3987, 0.09763, 0.4066, 0.05864, 0.4066, 0.09763, 0.3987, 0.09763, 0.3987, 0.05864, 0.3829, 0.128, 0.3829, 0.05864, 0.3908, 0.05864, 0.3908, 0.128, 0.0, 1.0, 0.0, 9.566e-08, 0.8887, 0.0, 0.8887, 1.0])
me_plane_011.materials.append(mat_bake)
me_plane_011.materials.append(mat_screen)
me_plane_011.update()
me_plane_003 = bpy.data.meshes.new('Plane.003')
me_plane_003.from_pydata([(-0.1892, 0.0015, -0.07096), (0.1892, 0.0015, 0.03268), (0.1892, 0.0015, -0.07096), (-0.1892, 0.0015, 0.03268)], [], [(3, 0, 2, 1)])
me_plane_003.polygons.foreach_set('use_smooth', [True] * 1)
_uv = me_plane_003.uv_layers.new(name='Bake')
_uv.uv.foreach_set('vector', [0.0, 1.0, 0.0, 0.0, 1.0, 0.0, 1.0, 1.0])
me_plane_003.materials.append(mat_t_nextbusstopbig_dds)
me_plane_003.update()
me_plane_004 = bpy.data.meshes.new('Plane.004')
me_plane_004.from_pydata([(-0.1398, 0.0015, -0.07439), (0.19, 0.0015, -0.03978), (0.19, 0.0015, -0.07439), (-0.1378, 0.0015, -0.02267), (0.19, 0.0015, -0.0006218), (0.19, 0.0015, -0.02267), (-0.1233, 0.0015, 0.03298), (-0.1233, 0.0015, 0.01093), (0.19, 0.0015, 0.03298), (0.19, 0.0015, 0.01093), (-0.1048, 0.0015, 0.06658), (-0.1048, 0.0015, 0.04454), (0.19, 0.0015, 0.04454), (-0.0712, 0.0015, 0.1013), (-0.0712, 0.0015, 0.07928), (0.19, 0.0015, 0.1013), (0.19, 0.0015, 0.07928), (-0.1874, 0.0015, 0.0744), (-0.1291, 0.0015, 0.0744), (-0.158, 0.0015, -0.07084), (-0.158, 0.0015, -0.1099), (-0.1183, 0.0015, -0.1099), (-0.1398, 0.0015, -0.03978), (-0.1378, 0.0015, -0.0006215), (0.19, 0.0015, 0.06658), (-0.1874, 0.0015, 0.1077), (-0.1291, 0.0015, 0.1077), (-0.1183, 0.0015, -0.07084)], [], [(22, 0, 2, 1), (23, 3, 5, 4), (6, 7, 9, 8), (10, 11, 12, 24), (13, 14, 16, 15), (25, 17, 18, 26), (19, 20, 21, 27)])
me_plane_004.polygons.foreach_set('use_smooth', [True] * 7)
me_plane_004.polygons.foreach_set('material_index', [0, 1, 2, 3, 4, 5, 6])
_uv = me_plane_004.uv_layers.new(name='Bake')
_uv.uv.foreach_set('vector', [0.0, 1.0, 0.0, 9.654e-07, 1.0, 0.0, 1.0, 1.0, 0.0, 1.0, 0.0, 0.0, 1.0, 0.0, 1.0, 1.0, 0.0, 1.0, 0.0, 0.0, 1.0, 0.0, 1.0, 1.0, 0.0, 1.0, 0.0, 0.0, 1.0, 0.0, 1.0, 1.0, 0.0, 1.0, 0.0, 0.0, 1.0, 0.0, 1.0, 1.0, 0.0, 1.0, 0.0, 0.0, 1.0, 0.0, 1.0, 1.0, 0.0, 1.0, 0.0, 0.0, 1.0, 0.0, 1.0, 1.0])
me_plane_004.materials.append(mat_t_nextbusstop_dds)
me_plane_004.materials.append(mat_t_following_busstop_1_dds)
me_plane_004.materials.append(mat_t_following_busstop_2_dds)
me_plane_004.materials.append(mat_t_following_busstop_3_dds)
me_plane_004.materials.append(mat_t_terminus_dds)
me_plane_004.materials.append(mat_t_line_dds)
me_plane_004.materials.append(mat_t_delay_dds)
me_plane_004.update()
me_plane_005 = bpy.data.meshes.new('Plane.005')
me_plane_005.from_pydata([(-0.2223, -0.001, 0.136), (-0.2223, -0.001, -0.136), (0.2223, -0.001, 0.136), (0.2223, -0.001, -0.136)], [], [(1, 3, 2, 0)])
me_plane_005.polygons.foreach_set('use_smooth', [True] * 1)
_uv = me_plane_005.uv_layers.new(name='Bake')
_uv.uv.foreach_set('vector', [0.4082, 0.05757, 0.4082, 0.1291, 0.3738, 0.1291, 0.3738, 0.05757])
me_plane_005.materials.append(mat_glas)
me_plane_005.update()

# ---- objects
ob_monitor = bpy.data.objects.new('Monitor', me_plane)
ob_stange = bpy.data.objects.new('Stange', me_plane_001)
ob_glasscheibe = bpy.data.objects.new('Glasscheibe', me_plane_002)
ob_glasscheibe_bake = bpy.data.objects.new('Glasscheibe.bake', me_plane_011)
ob_glasscheibe_bake_001 = bpy.data.objects.new('Glasscheibe.bake.001', me_plane_003)
ob_glasscheibe_bake_002 = bpy.data.objects.new('Glasscheibe.bake.002', me_plane_004)
ob_glasscheibe_bake_003 = bpy.data.objects.new('Glasscheibe.bake.003', me_plane_005)

# ---- transforms, parenting, visibility, modifiers, constraints
ob_monitor.location = (0.0, 0.0, 0.0)
_m = ob_monitor.modifiers.new('EdgeSplit', 'EDGE_SPLIT')
ob_stange.location = (0.0, 0.0, 0.0)
_m = ob_stange.modifiers.new('EdgeSplit', 'EDGE_SPLIT')
ob_glasscheibe.location = (0.0, 0.0, 0.0)
_m = ob_glasscheibe.modifiers.new('EdgeSplit', 'EDGE_SPLIT')
ob_glasscheibe_bake.location = (0.0, 0.0, 0.0)
_m = ob_glasscheibe_bake.modifiers.new('EdgeSplit', 'EDGE_SPLIT')
ob_glasscheibe_bake_001.location = (0.0, 0.0, 0.0)
_m = ob_glasscheibe_bake_001.modifiers.new('EdgeSplit', 'EDGE_SPLIT')
ob_glasscheibe_bake_002.location = (0.0, 0.0, 0.0)
_m = ob_glasscheibe_bake_002.modifiers.new('EdgeSplit', 'EDGE_SPLIT')
ob_glasscheibe_bake_003.location = (0.0, 0.0, 0.0)
_m = ob_glasscheibe_bake_003.modifiers.new('EdgeSplit', 'EDGE_SPLIT')

# ---- collection membership
col_collection.objects.link(ob_monitor)
col_collection.objects.link(ob_stange)
col_collection.objects.link(ob_glasscheibe)
col_bake.objects.link(ob_glasscheibe_bake)
col_bake.objects.link(ob_glasscheibe_bake_001)
col_bake.objects.link(ob_glasscheibe_bake_002)
col_bake.objects.link(ob_glasscheibe_bake_003)
def _layer_coll(name, lc=None):
    lc = lc or bpy.context.view_layer.layer_collection
    for c in lc.children:
        if c.name == name: return c
        r = _layer_coll(name, c)
        if r: return r
_layer_coll('Collection').exclude = True

# ---- scene / render settings (as saved in the file)
scene.frame_start = 1; scene.frame_end = 250; scene.frame_set(1)
scene.render.engine = 'CYCLES'
scene.cycles.samples = 512
scene.cycles.sampling_pattern = 'TABULATED_SOBOL'
scene.cycles.bake_type = 'DIFFUSE'
bpy.context.view_layer.update()

# ---- added for rendering (the .blend has no active camera): camera
cam_auto = bpy.data.cameras.new('AutoCamera')
cam_auto.lens = 50.0
cam_auto.sensor_width = 36.0
cam_auto.clip_end = 1000.0
ob_auto_camera = bpy.data.objects.new('AutoCamera', cam_auto)
scene.collection.objects.link(ob_auto_camera)
ob_auto_camera.location = (0.605977, -0.687673, 0.474782)
ob_auto_camera.rotation_euler = (1.09748, -7.21219e-08, 0.694738)
scene.camera = ob_auto_camera
bpy.context.view_layer.update()
